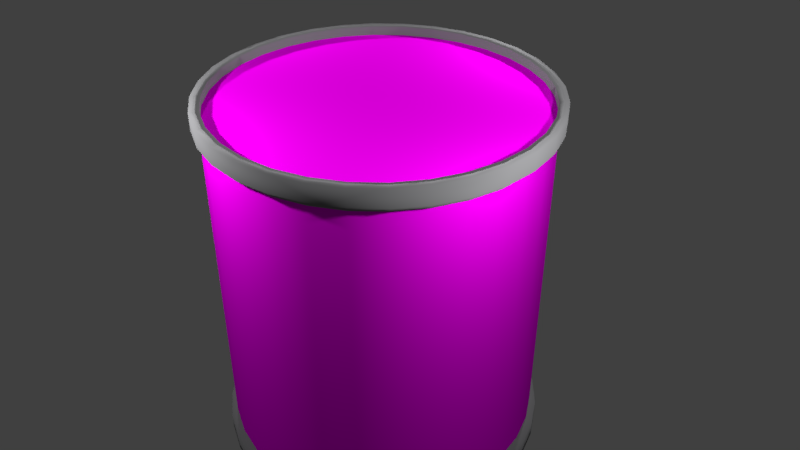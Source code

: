 # Source: CAN.blend  (saved by Blender 3.6.13; exported with 4.5.12 LTS)
import bpy
from mathutils import Matrix  # noqa: F401  (used for matrix-valued properties, if any)

bpy.ops.wm.read_factory_settings(use_empty=True)
scene = bpy.context.scene
scene.name = 'Scene'

# ---- collections
col_collection_1 = bpy.data.collections.new('Collection 1'); scene.collection.children.link(col_collection_1)

# ---- images (referenced by path relative to the original .blend; pixels are not part of the script)
import os
ASSET_DIR = os.environ.get("B2B_ASSET_DIR", "")  # directory of the original .blend (textures are referenced by path, not embedded)
HERE = os.path.dirname(os.path.abspath(__file__))  # packed textures are extracted next to this script under _unpacked/

def load_image(name, relpath, width, height, colorspace="sRGB"):
    """Load a texture the original file referenced (path relative to the .blend, or extracted next to this script)."""
    p = next((c for c in (os.path.join(HERE, relpath), os.path.join(ASSET_DIR, relpath)) if relpath and os.path.exists(c)), "")
    if p:
        img = bpy.data.images.load(p, check_existing=True)
        img.name = name
    else:  # same state as the original file: an image datablock whose file is absent (Cycles renders it pink)
        img = bpy.data.images.new(name, width, height)
        img.source = "FILE"
        img.filepath = "//" + (relpath or name)
    img.colorspace_settings.name = colorspace
    return img
img_top_tin_cap_png_001 = load_image('Top Tin Cap.png.001', 'Top Tin Cap.png', 1024, 1024, 'sRGB')
img_label_metalic_jpg_001 = load_image('Label metalic.jpg.001', 'Label metalic.jpg', 1024, 1024, 'sRGB')
img_below_can_jpg_001 = load_image('Below can.jpg.001', 'Below can.jpg', 1024, 1024, 'sRGB')

# ---- materials (node trees are filled in below, after node groups)
mat_atas = bpy.data.materials.new('atas')
mat_atas.alpha_threshold = 0.0
mat_atas.diffuse_color = (0.64, 0.64, 0.64, 1.0)
mat_atas.specular_color = (0.5, 0.5, 0.5)
mat_atas.roughness = 0.5
mat_atas.specular_intensity = 1.0
mat_material = bpy.data.materials.new('Material')
mat_material.alpha_threshold = 0.0
mat_material.roughness = 0.5
mat_material_001 = bpy.data.materials.new('Material.001')
mat_material_001.alpha_threshold = 0.0
mat_material_001.diffuse_color = (0.2774, 0.2774, 0.2774, 1.0)
mat_material_001.roughness = 0.9357
mat_material_001.metallic = 0.9071
mat_bwh = bpy.data.materials.new('bwh')
mat_bwh.alpha_threshold = 0.0
mat_bwh.diffuse_color = (0.64, 0.64, 0.64, 1.0)
mat_bwh.specular_color = (0.5, 0.5, 0.5)
mat_bwh.roughness = 0.5
mat_bwh.specular_intensity = 1.0

# ---- material node trees
mat_atas.use_nodes = True; mat_atas.node_tree.nodes.clear()
_N = mat_atas.node_tree.nodes; _L = mat_atas.node_tree.links
n0 = _N.new('ShaderNodeOutputMaterial'); n0.name = 'Material Output'; n0.location = (300, 300)
n1 = _N.new('ShaderNodeBsdfDiffuse'); n1.name = 'Diffuse BSDF'; n1.location = (10, 300)
n2 = _N.new('ShaderNodeTexImage'); n2.name = 'Image Texture'; n2.location = (-180, 300)
n2.width = 140
n2.image = img_top_tin_cap_png_001
_L.new(n1.outputs[0], n0.inputs[0])
_L.new(n2.outputs[0], n1.inputs[0])
n0.is_active_output = True
mat_material.use_nodes = True; mat_material.node_tree.nodes.clear()
_N = mat_material.node_tree.nodes; _L = mat_material.node_tree.links
n0 = _N.new('ShaderNodeOutputMaterial'); n0.name = 'Material Output'; n0.location = (300, 300)
n1 = _N.new('ShaderNodeBsdfDiffuse'); n1.name = 'Diffuse BSDF'; n1.location = (10, 300)
n2 = _N.new('ShaderNodeTexImage'); n2.name = 'Image Texture'; n2.location = (-180, 300)
n2.width = 140
n2.image = img_label_metalic_jpg_001
_L.new(n1.outputs[0], n0.inputs[0])
_L.new(n2.outputs[0], n1.inputs[0])
n0.is_active_output = True
mat_material_001.use_nodes = True; mat_material_001.node_tree.nodes.clear()
_N = mat_material_001.node_tree.nodes; _L = mat_material_001.node_tree.links
n0 = _N.new('ShaderNodeOutputMaterial'); n0.name = 'Material Output'; n0.location = (300, 300)
n1 = _N.new('ShaderNodeBsdfDiffuse'); n1.name = 'Diffuse BSDF'; n1.location = (10, 300)
n1.inputs[0].default_value = (0.2355, 0.2351, 0.2429, 1.0)
n1.inputs[1].default_value = 0.875
_L.new(n1.outputs[0], n0.inputs[0])
n0.is_active_output = True
mat_bwh.use_nodes = True; mat_bwh.node_tree.nodes.clear()
_N = mat_bwh.node_tree.nodes; _L = mat_bwh.node_tree.links
n0 = _N.new('ShaderNodeOutputMaterial'); n0.name = 'Material Output'; n0.location = (300, 300)
n1 = _N.new('ShaderNodeBsdfDiffuse'); n1.name = 'Diffuse BSDF'; n1.location = (10, 300)
n2 = _N.new('ShaderNodeTexImage'); n2.name = 'Image Texture'; n2.location = (-180, 300)
n2.width = 140
n2.image = img_below_can_jpg_001
_L.new(n1.outputs[0], n0.inputs[0])
_L.new(n2.outputs[0], n1.inputs[0])
n0.is_active_output = True

# ---- world
world_world = bpy.data.worlds.new('World'); scene.world = world_world
world_world.color = (0.05088, 0.05088, 0.05088)
world_world.use_sun_shadow = False
world_world.sun_shadow_jitter_overblur = 0.0
world_world.cycles.sampling_method = 'MANUAL'

# ---- cameras
cam_camera = bpy.data.cameras.new('Camera')
cam_camera.clip_end = 100.0
cam_camera.lens = 35.0
cam_camera.sensor_width = 32.0
cam_camera.sensor_height = 18.0
cam_camera.ortho_scale = 7.314
cam_camera.dof.focus_distance = 0.0

# ---- lights
light_lamp = bpy.data.lights.new('Lamp', 'POINT')
light_lamp.transmission_factor = 0.0
light_lamp.cutoff_distance = 30.0
light_lamp.energy = 350.0
light_lamp.shadow_buffer_clip_start = 1.001
light_lamp.shadow_soft_size = 0.1
light_lamp.shadow_maximum_resolution = 0.006
light_lamp.use_absolute_resolution = True
light_lamp_001 = bpy.data.lights.new('Lamp.001', 'POINT')
light_lamp_001.transmission_factor = 0.0
light_lamp_001.cutoff_distance = 30.0
light_lamp_001.energy = 350.0
light_lamp_001.shadow_buffer_clip_start = 1.001
light_lamp_001.shadow_soft_size = 0.1
light_lamp_001.shadow_maximum_resolution = 0.006
light_lamp_001.use_absolute_resolution = True
light_lamp_002 = bpy.data.lights.new('Lamp.002', 'POINT')
light_lamp_002.transmission_factor = 0.0
light_lamp_002.cutoff_distance = 30.0
light_lamp_002.energy = 350.0
light_lamp_002.shadow_buffer_clip_start = 1.001
light_lamp_002.shadow_soft_size = 0.1
light_lamp_002.shadow_maximum_resolution = 0.006
light_lamp_002.use_absolute_resolution = True
light_lamp_003 = bpy.data.lights.new('Lamp.003', 'POINT')
light_lamp_003.transmission_factor = 0.0
light_lamp_003.cutoff_distance = 30.0
light_lamp_003.energy = 350.0
light_lamp_003.shadow_buffer_clip_start = 1.001
light_lamp_003.shadow_soft_size = 0.1
light_lamp_003.shadow_maximum_resolution = 0.006
light_lamp_003.use_absolute_resolution = True

# ---- meshes
me_cylinder_003 = bpy.data.meshes.new('Cylinder.003')
me_cylinder_003.from_pydata([(-2.051, 2.157, -0.8495), (-1.846, 2.157, -1.233), (0.433, 2.157, -2.177), (-2.384e-07, 2.157, -2.22), (-0.433, 2.157, -2.177), (-0.8494, 2.157, -2.051), (-1.233, 2.157, -1.846), (-1.57, 2.157, -1.57), (-2.177, 2.157, -0.433), (-2.22, 2.157, -2e-06), (-2.177, 2.157, 0.433), (-2.051, 2.157, 0.8494), (-1.846, 2.157, 1.233), (-1.57, 2.157, 1.57), (-1.233, 2.157, 1.846), (-0.8494, 2.157, 2.051), (-0.433, 2.157, 2.177), (-1.192e-06, 2.157, 2.22), (0.433, 2.157, 2.177), (0.8494, 2.157, 2.051), (1.233, 2.157, 1.846), (1.57, 2.157, 1.57), (1.846, 2.157, 1.233), (2.051, 2.157, 0.8494), (2.177, 2.157, 0.433), (2.22, 2.157, 8.527e-14), (2.177, 2.157, -0.433), (2.051, 2.157, -0.8494), (1.846, 2.157, -1.233), (1.57, 2.157, -1.57), (1.233, 2.157, -1.846), (0.8494, 2.157, -2.051)], [], [(2, 3, 4, 5, 6, 7, 1, 0, 8, 9, 10, 11, 12, 13, 14, 15, 16, 17, 18, 19, 20, 21, 22, 23, 24, 25, 26, 27, 28, 29, 30, 31)])
me_cylinder_003.polygons.foreach_set('use_smooth', [True] * 1)
_k = set([(0, 1), (0, 8), (1, 7), (2, 3), (2, 31), (3, 4), (4, 5), (5, 6), (6, 7), (8, 9), (9, 10), (10, 11), (11, 12), (12, 13), (13, 14), (14, 15), (15, 16), (16, 17), (17, 18), (18, 19), (19, 20), (20, 21), (21, 22), (22, 23), (23, 24), (24, 25), (25, 26), (26, 27), (27, 28), (28, 29), (29, 30), (30, 31)])
me_cylinder_003.attributes.new('sharp_edge', 'BOOLEAN', 'EDGE').data.foreach_set('value', [ (min(e.vertices), max(e.vertices)) in _k for e in me_cylinder_003.edges])
_uv = me_cylinder_003.uv_layers.new(name='UVMap')
_uv.uv.foreach_set('vector', [0.04131, 0.5882, 0.03014, 0.4975, 0.03689, 0.4064, 0.06129, 0.3183, 0.1024, 0.2367, 0.1587, 0.1647, 0.2279, 0.105, 0.3075, 0.06, 0.3943, 0.03135, 0.485, 0.02019, 0.5762, 0.02693, 0.6643, 0.05132, 0.7459, 0.09242, 0.818, 0.1486, 0.8777, 0.2179, 0.9228, 0.2974, 0.9514, 0.3841, 0.9626, 0.4748, 0.9558, 0.5659, 0.9314, 0.654, 0.8903, 0.7356, 0.8341, 0.8076, 0.7648, 0.8673, 0.6853, 0.9123, 0.5984, 0.941, 0.5077, 0.9521, 0.4165, 0.9454, 0.3284, 0.921, 0.2468, 0.8799, 0.1747, 0.8237, 0.115, 0.7545, 0.06997, 0.675])
me_cylinder_003.materials.append(mat_atas)
me_cylinder_003.use_remesh_preserve_volume = False
me_cylinder_003.use_remesh_preserve_attributes = False
me_cylinder_003.use_mirror_vertex_groups = False
me_cylinder_003.update()
me_cylinder_003.normals_split_custom_set([tuple(v) for v in zip(*[iter([-2.035e-09, 1.0, 2.442e-07, -2.035e-09, 1.0, 2.442e-07, -2.035e-09, 1.0, 2.442e-07, -2.035e-09, 1.0, 2.442e-07, -2.035e-09, 1.0, 2.442e-07, -2.035e-09, 1.0, 2.442e-07, -2.035e-09, 1.0, 2.442e-07, -2.035e-09, 1.0, 2.442e-07, -2.035e-09, 1.0, 2.442e-07, -2.035e-09, 1.0, 2.442e-07, -2.035e-09, 1.0, 2.442e-07, -2.035e-09, 1.0, 2.442e-07, -2.035e-09, 1.0, 2.442e-07, -2.035e-09, 1.0, 2.442e-07, -2.035e-09, 1.0, 2.442e-07, -2.035e-09, 1.0, 2.442e-07, -2.035e-09, 1.0, 2.442e-07, -2.035e-09, 1.0, 2.442e-07, -2.035e-09, 1.0, 2.442e-07, -2.035e-09, 1.0, 2.442e-07, -2.035e-09, 1.0, 2.442e-07, -2.035e-09, 1.0, 2.442e-07, -2.035e-09, 1.0, 2.442e-07, -2.035e-09, 1.0, 2.442e-07, -2.035e-09, 1.0, 2.442e-07, -2.035e-09, 1.0, 2.442e-07, -2.035e-09, 1.0, 2.442e-07, -2.035e-09, 1.0, 2.442e-07, -2.035e-09, 1.0, 2.442e-07, -2.035e-09, 1.0, 2.442e-07, -2.035e-09, 1.0, 2.442e-07, -2.035e-09, 1.0, 2.442e-07])] * 3)])
me_cylinder_001 = bpy.data.meshes.new('Cylinder.001')
me_cylinder_001.from_pydata([(0.0, 0.05313, -2.258), (0.0, 2.089, -2.258), (0.4405, 2.089, -2.214), (0.4405, 0.05313, -2.214), (0.864, 2.089, -2.086), (0.864, 0.05313, -2.086), (1.254, 2.089, -1.877), (1.254, 0.05313, -1.877), (1.597, 2.089, -1.597), (1.597, 0.05313, -1.597), (1.877, 2.089, -1.254), (1.877, 0.05313, -1.254), (2.086, 2.089, -0.864), (2.086, 0.05313, -0.864), (2.214, 2.089, -0.4405), (2.214, 0.05313, -0.4405), (2.258, 2.089, 0.0), (2.258, 0.05313, 0.0), (2.214, 2.089, 0.4405), (2.214, 0.05313, 0.4405), (2.086, 2.089, 0.864), (2.086, 0.05313, 0.864), (1.877, 2.089, 1.254), (1.877, 0.05313, 1.254), (1.597, 2.089, 1.597), (1.597, 0.05313, 1.597), (1.254, 2.089, 1.877), (1.254, 0.05313, 1.877), (0.864, 2.089, 2.086), (0.864, 0.05313, 2.086), (0.4405, 2.089, 2.214), (0.4405, 0.05313, 2.214), (-1e-06, 2.089, 2.258), (-1e-06, 0.05313, 2.258), (-0.4405, 2.089, 2.214), (-0.4405, 0.05313, 2.214), (-0.864, 2.089, 2.086), (-0.864, 0.05313, 2.086), (-1.254, 2.089, 1.877), (-1.254, 0.05313, 1.877), (-1.597, 2.089, 1.597), (-1.597, 0.05313, 1.597), (-1.877, 2.089, 1.254), (-1.877, 0.05313, 1.254), (-2.086, 2.089, 0.864), (-2.086, 0.05313, 0.864), (-2.214, 2.089, 0.4405), (-2.214, 0.05313, 0.4405), (-2.258, 2.089, -2e-06), (-2.258, 0.05313, -2e-06), (-2.214, 2.089, -0.4405), (-2.214, 0.05313, -0.4405), (-2.086, 2.089, -0.864), (-2.086, 0.05313, -0.864), (-1.877, 2.089, -1.254), (-1.877, 0.05313, -1.254), (-1.597, 2.089, -1.597), (-1.597, 0.05313, -1.597), (-1.254, 2.089, -1.877), (-1.254, 0.05313, -1.877), (-0.864, 2.089, -2.086), (-0.864, 0.05313, -2.086), (-0.4405, 2.089, -2.214), (-0.4405, 0.05313, -2.214)], [], [(0, 1, 2, 3), (3, 2, 4, 5), (5, 4, 6, 7), (7, 6, 8, 9), (9, 8, 10, 11), (11, 10, 12, 13), (13, 12, 14, 15), (15, 14, 16, 17), (17, 16, 18, 19), (19, 18, 20, 21), (21, 20, 22, 23), (23, 22, 24, 25), (25, 24, 26, 27), (27, 26, 28, 29), (29, 28, 30, 31), (31, 30, 32, 33), (33, 32, 34, 35), (35, 34, 36, 37), (37, 36, 38, 39), (39, 38, 40, 41), (41, 40, 42, 43), (43, 42, 44, 45), (45, 44, 46, 47), (47, 46, 48, 49), (49, 48, 50, 51), (51, 50, 52, 53), (53, 52, 54, 55), (55, 54, 56, 57), (57, 56, 58, 59), (59, 58, 60, 61), (61, 60, 62, 63), (63, 62, 1, 0)])
me_cylinder_001.polygons.foreach_set('use_smooth', [True] * 32)
_uv = me_cylinder_001.uv_layers.new(name='UVMap')
_uv.uv.foreach_set('vector', [0.875, 0.006744, 0.8674, 0.9888, 0.8347, 0.9872, 0.84, 0.004724, 0.84, 0.004724, 0.8347, 0.9872, 0.8046, 0.9882, 0.8098, 0.004381, 0.8098, 0.004381, 0.8046, 0.9882, 0.777, 0.9934, 0.7827, 0.003909, 0.7827, 0.003909, 0.777, 0.9934, 0.7437, 0.9907, 0.7455, 0.00693, 0.7455, 0.00693, 0.7437, 0.9907, 0.7108, 0.988, 0.7178, 0.003872, 0.7178, 0.003872, 0.7108, 0.988, 0.6782, 0.9929, 0.6881, 0.00116, 0.6881, 0.00116, 0.6782, 0.9929, 0.6459, 0.9931, 0.6564, 0.01056, 0.6564, 0.01056, 0.6459, 0.9931, 0.6138, 0.9897, 0.6275, 0.006624, 0.6275, 0.006624, 0.6138, 0.9897, 0.5859, 0.99, 0.595, 0.006361, 0.595, 0.006361, 0.5859, 0.99, 0.5561, 0.9948, 0.562, 0.005398, 0.562, 0.005398, 0.5561, 0.9948, 0.5296, 0.9925, 0.5337, -0.000809, 0.5337, -0.000809, 0.5296, 0.9925, 0.4967, 0.9954, 0.5019, 0.004216, 0.5019, 0.004216, 0.4967, 0.9954, 0.4678, 0.996, 0.4668, 0.004803, 0.4668, 0.004803, 0.4678, 0.996, 0.4373, 0.994, 0.4301, 0.000923, 0.4301, 0.000923, 0.4373, 0.994, 0.4075, 0.9973, 0.397, 0.000225, 0.397, 0.000225, 0.4075, 0.9973, 0.3777, 0.9934, 0.3657, -0.000533, 0.3657, -0.000533, 0.3777, 0.9934, 0.3457, 0.9951, 0.3349, 0.005812, 0.3349, 0.005812, 0.3457, 0.9951, 0.3161, 0.9929, 0.3044, 0.005008, 0.3044, 0.005008, 0.3161, 0.9929, 0.2873, 0.9914, 0.2679, 0.006602, 0.2679, 0.006602, 0.2873, 0.9914, 0.2573, 0.9952, 0.2383, -0.001158, 0.2383, -0.001158, 0.2573, 0.9952, 0.2279, 0.9963, 0.2139, 0.001839, 0.2139, 0.001839, 0.2279, 0.9963, 0.2006, 0.9938, 0.1882, -0.001447, 0.1882, -0.001447, 0.2006, 0.9938, 0.1647, 0.9932, 0.1546, 0.003883, 0.1546, 0.003883, 0.1647, 0.9932, 0.134, 0.9901, 0.1244, 0.006258, 0.1244, 0.006258, 0.134, 0.9901, 0.1003, 0.9916, 0.08782, 0.01016, 0.08782, 0.01016, 0.1003, 0.9916, 0.06668, 0.9969, 0.05786, 0.009597, 0.05786, 0.009597, 0.06668, 0.9969, 0.03325, 0.9884, 0.02632, 0.004028, 0.02632, 0.004028, 0.03325, 0.9884, -0.00038, 0.994, -0.001119, 0.003724, 1.003, 0.009036, 1.001, 0.994, 0.9674, 0.9934, 0.968, 0.0032, 0.968, 0.0032, 0.9674, 0.9934, 0.9338, 0.9866, 0.9381, 0.007786, 0.9381, 0.007786, 0.9338, 0.9866, 0.9004, 0.9912, 0.9099, 0.007067, 0.9099, 0.007067, 0.9004, 0.9912, 0.8674, 0.9888, 0.875, 0.006744])
me_cylinder_001.materials.append(mat_material)
me_cylinder_001.use_remesh_preserve_volume = False
me_cylinder_001.use_remesh_preserve_attributes = False
me_cylinder_001.use_mirror_vertex_groups = False
me_cylinder_001.update()
me_cylinder_001.normals_split_custom_set([tuple(v) for v in zip(*[iter([8.77e-07, 0.0, -1.0, 8.77e-07, 0.0, -1.0, 0.1951, 0.0, -0.9808, 0.1951, 0.0, -0.9808, 0.1951, 0.0, -0.9808, 0.1951, 0.0, -0.9808, 0.3827, 0.0, -0.9239, 0.3827, 0.0, -0.9239, 0.3827, 0.0, -0.9239, 0.3827, 0.0, -0.9239, 0.5556, 0.0, -0.8315, 0.5556, 0.0, -0.8315, 0.5556, 0.0, -0.8315, 0.5556, 0.0, -0.8315, 0.7071, 0.0, -0.7071, 0.7071, 0.0, -0.7071, 0.7071, 0.0, -0.7071, 0.7071, 0.0, -0.7071, 0.8315, 0.0, -0.5556, 0.8315, 0.0, -0.5556, 0.8315, 0.0, -0.5556, 0.8315, 0.0, -0.5556, 0.9239, 0.0, -0.3827, 0.9239, 0.0, -0.3827, 0.9239, 0.0, -0.3827, 0.9239, 0.0, -0.3827, 0.9808, 0.0, -0.1951, 0.9808, 0.0, -0.1951, 0.9808, 0.0, -0.1951, 0.9808, 0.0, -0.1951, 1.0, 0.0, 1.096e-07, 1.0, 0.0, 1.096e-07, 1.0, 0.0, 1.096e-07, 1.0, 0.0, 1.096e-07, 0.9808, 0.0, 0.1951, 0.9808, 0.0, 0.1951, 0.9808, 0.0, 0.1951, 0.9808, 0.0, 0.1951, 0.9239, 0.0, 0.3827, 0.9239, 0.0, 0.3827, 0.9239, 0.0, 0.3827, 0.9239, 0.0, 0.3827, 0.8315, 0.0, 0.5556, 0.8315, 0.0, 0.5556, 0.8315, 0.0, 0.5556, 0.8315, 0.0, 0.5556, 0.7071, 0.0, 0.7071, 0.7071, 0.0, 0.7071, 0.7071, 0.0, 0.7071, 0.7071, 0.0, 0.7071, 0.5556, 0.0, 0.8315, 0.5556, 0.0, 0.8315, 0.5556, 0.0, 0.8315, 0.5556, 0.0, 0.8315, 0.3827, 0.0, 0.9239, 0.3827, 0.0, 0.9239, 0.3827, 0.0, 0.9239, 0.3827, 0.0, 0.9239, 0.1951, 0.0, 0.9808, 0.1951, 0.0, 0.9808, 0.1951, 0.0, 0.9808, 0.1951, 0.0, 0.9808, -1.096e-07, 0.0, 1.0, -1.096e-07, 0.0, 1.0, -1.096e-07, 0.0, 1.0, -1.096e-07, 0.0, 1.0, -0.1951, 0.0, 0.9808, -0.1951, 0.0, 0.9808, -0.1951, 0.0, 0.9808, -0.1951, 0.0, 0.9808, -0.3827, 0.0, 0.9239, -0.3827, 0.0, 0.9239, -0.3827, 0.0, 0.9239, -0.3827, 0.0, 0.9239, -0.5556, 0.0, 0.8315, -0.5556, 0.0, 0.8315, -0.5556, 0.0, 0.8315, -0.5556, 0.0, 0.8315, -0.7071, 0.0, 0.7071, -0.7071, 0.0, 0.7071, -0.7071, 0.0, 0.7071, -0.7071, 0.0, 0.7071, -0.8315, 0.0, 0.5556, -0.8315, 0.0, 0.5556, -0.8315, 0.0, 0.5556, -0.8315, 0.0, 0.5556, -0.9239, 0.0, 0.3827, -0.9239, 0.0, 0.3827, -0.9239, 0.0, 0.3827, -0.9239, 0.0, 0.3827, -0.9808, 0.0, 0.1951, -0.9808, 0.0, 0.1951, -0.9808, 0.0, 0.1951, -0.9808, 0.0, 0.1951, -1.0, 0.0, -1.339e-06, -1.0, 0.0, -1.339e-06, -1.0, 0.0, -1.339e-06, -1.0, 0.0, -1.339e-06, -0.9808, 0.0, -0.1951, -0.9808, 0.0, -0.1951, -0.9808, 0.0, -0.1951, -0.9808, 0.0, -0.1951, -0.9239, 0.0, -0.3827, -0.9239, 0.0, -0.3827, -0.9239, 0.0, -0.3827, -0.9239, 0.0, -0.3827, -0.8315, 0.0, -0.5556, -0.8315, 0.0, -0.5556, -0.8315, 0.0, -0.5556, -0.8315, 0.0, -0.5556, -0.7071, 0.0, -0.7071, -0.7071, 0.0, -0.7071, -0.7071, 0.0, -0.7071, -0.7071, 0.0, -0.7071, -0.5556, 0.0, -0.8315, -0.5556, 0.0, -0.8315, -0.5556, 0.0, -0.8315, -0.5556, 0.0, -0.8315, -0.3827, 0.0, -0.9239, -0.3827, 0.0, -0.9239, -0.3827, 0.0, -0.9239, -0.3827, 0.0, -0.9239, -0.1951, 0.0, -0.9808, -0.1951, 0.0, -0.9808, -0.1951, 0.0, -0.9808, -0.1951, 0.0, -0.9808, 8.77e-07, 0.0, -1.0, 8.77e-07, 0.0, -1.0])] * 3)])
me_cylinder = bpy.data.meshes.new('Cylinder')
me_cylinder.from_pydata([(-0.4586, 2.131, 2.306), (-0.8996, 2.131, 2.172), (-0.864, 2.089, 2.086), (-0.4405, 2.089, 2.214), (0.4586, 2.131, -2.306), (0.8996, 2.131, -2.172), (0.864, 2.089, -2.086), (0.4405, 2.089, -2.214), (-0.4586, 0.01119, 2.306), (-1e-06, 0.01119, 2.351), (-1e-06, 0.05313, 2.258), (-0.4405, 0.05313, 2.214), (-2.351, 2.131, -2e-06), (-2.306, 2.131, -0.4586), (-2.214, 2.089, -0.4405), (-2.258, 2.089, -2e-06), (2.351, 2.131, 0.0), (2.306, 2.131, 0.4586), (2.214, 2.089, 0.4405), (2.258, 2.089, 0.0), (0.4586, 0.01119, 2.306), (0.8996, 0.01119, 2.172), (0.864, 0.05313, 2.086), (0.4405, 0.05313, 2.214), (-0.4586, 2.131, -2.306), (0.0, 2.131, -2.351), (0.0, 2.089, -2.258), (-0.4405, 2.089, -2.214), (0.4586, 2.131, 2.306), (-1e-06, 2.131, 2.351), (-1e-06, 2.089, 2.258), (0.4405, 2.089, 2.214), (-2.172, 2.131, 0.8996), (-2.306, 2.131, 0.4586), (-2.214, 2.089, 0.4405), (-2.086, 2.089, 0.864), (2.172, 2.131, -0.8996), (2.306, 2.131, -0.4586), (2.214, 2.089, -0.4405), (2.086, 2.089, -0.864), (-1.955, 0.01119, 1.306), (-1.662, 0.01119, 1.662), (-1.597, 0.05313, 1.597), (-1.877, 0.05313, 1.254), (-1.306, 0.01119, 1.955), (-0.8996, 0.01119, 2.172), (-0.864, 0.05313, 2.086), (-1.254, 0.05313, 1.877), (-2.306, 0.01119, -0.4586), (-2.351, 0.01119, -2e-06), (-2.258, 0.05313, -2e-06), (-2.214, 0.05313, -0.4405), (-2.306, 0.01119, 0.4586), (-2.172, 0.01119, 0.8996), (-2.086, 0.05313, 0.864), (-2.214, 0.05313, 0.4405), (1.662, 0.01119, -1.662), (1.306, 0.01119, -1.955), (1.254, 0.05313, -1.877), (1.597, 0.05313, -1.597), (0.8996, 0.01119, -2.172), (0.4586, 0.01119, -2.306), (0.4405, 0.05313, -2.214), (0.864, 0.05313, -2.086), (-1.306, 2.131, -1.955), (-0.8996, 2.131, -2.172), (-0.864, 2.089, -2.086), (-1.254, 2.089, -1.877), (1.306, 2.131, 1.955), (0.8996, 2.131, 2.172), (0.864, 2.089, 2.086), (1.254, 2.089, 1.877), (-1.306, 0.01119, -1.955), (-1.662, 0.01119, -1.662), (-1.597, 0.05313, -1.597), (-1.254, 0.05313, -1.877), (-1.662, 2.131, 1.662), (-1.955, 2.131, 1.306), (-1.877, 2.089, 1.254), (-1.597, 2.089, 1.597), (1.662, 2.131, -1.662), (1.955, 2.131, -1.306), (1.877, 2.089, -1.254), (1.597, 2.089, -1.597), (-1.955, 0.01119, -1.306), (-2.172, 0.01119, -0.8996), (-2.086, 0.05313, -0.864), (-1.877, 0.05313, -1.254), (2.351, 0.01119, 0.0), (2.306, 0.01119, -0.4586), (2.214, 0.05313, -0.4405), (2.258, 0.05313, 0.0), (-1.955, 2.131, -1.306), (-1.662, 2.131, -1.662), (-1.597, 2.089, -1.597), (-1.877, 2.089, -1.254), (1.955, 2.131, 1.306), (1.662, 2.131, 1.662), (1.597, 2.089, 1.597), (1.877, 2.089, 1.254), (2.172, 0.01119, -0.8996), (1.955, 0.01119, -1.306), (1.877, 0.05313, -1.254), (2.086, 0.05313, -0.864), (-1.306, 2.131, 1.955), (-1.254, 2.089, 1.877), (1.306, 2.131, -1.955), (1.254, 2.089, -1.877), (-0.4586, 0.01119, -2.306), (-0.8996, 0.01119, -2.172), (-0.864, 0.05313, -2.086), (-0.4405, 0.05313, -2.214), (-0.4586, 2.237, -2.306), (0.0, 2.237, -2.351), (1.662, 0.01119, 1.662), (1.955, 0.01119, 1.306), (1.877, 0.05313, 1.254), (1.597, 0.05313, 1.597), (2.172, 0.01119, 0.8996), (2.306, 0.01119, 0.4586), (2.214, 0.05313, 0.4405), (2.086, 0.05313, 0.864), (0.0, -0.09478, -2.351), (0.4586, -0.09478, -2.306), (0.433, -0.09478, -2.177), (0.0, -0.09478, -2.22), (2.306, 2.237, 0.4586), (2.351, 2.237, 0.0), (2.22, 2.237, 0.0), (2.177, 2.237, 0.433), (-1.662, 2.237, -1.662), (-1.306, 2.237, -1.955), (-2.172, 2.131, -0.8996), (-2.306, 2.237, -0.4586), (-2.172, 2.237, -0.8996), (-1.662, 2.237, 1.662), (-1.955, 2.237, 1.306), (-1.955, 2.237, -1.306), (-0.4586, 2.237, 2.306), (-0.8996, 2.237, 2.172), (-2.306, 2.237, 0.4586), (-2.351, 2.237, -2e-06), (1.662, 2.237, 1.662), (1.306, 2.237, 1.955), (-1.306, 2.237, 1.955), (2.172, 2.131, 0.8996), (2.172, 2.237, 0.8996), (0.4586, 2.237, 2.306), (-1e-06, 2.237, 2.351), (1.955, 2.237, 1.306), (0.4586, 2.237, -2.306), (0.8996, 2.237, -2.172), (2.306, 2.237, -0.4586), (1.662, 2.237, -1.662), (1.955, 2.237, -1.306), (1.306, 2.237, -1.955), (-0.8996, 2.237, -2.172), (-2.172, 2.237, 0.8996), (0.8996, 2.237, 2.172), (2.172, 2.237, -0.8996), (-1.846, 2.237, -1.233), (-2.051, 2.237, -0.8495), (-2.051, 2.157, -0.8495), (-1.846, 2.157, -1.233), (-1.57, 2.237, -1.57), (-0.8494, 2.237, 2.051), (-1.233, 2.237, 1.846), (2.051, 2.237, 0.8494), (1.57, 2.237, 1.57), (1.233, 2.237, 1.846), (1.233, 2.237, -1.846), (1.57, 2.237, -1.57), (-0.433, 2.237, -2.177), (0.0, 2.237, -2.22), (-2.051, 2.237, 0.8494), (-2.177, 2.237, 0.433), (0.8494, 2.237, 2.051), (-1e-06, 2.237, 2.22), (-0.433, 2.237, 2.177), (2.177, 2.237, -0.433), (1.846, 2.237, 1.233), (0.8494, 2.237, -2.051), (-1.57, 2.237, 1.57), (-1.846, 2.237, 1.233), (-0.8494, 2.237, -2.051), (2.051, 2.237, -0.8494), (-2.22, 2.237, -2e-06), (-2.177, 2.237, -0.433), (0.433, 2.237, 2.177), (0.433, 2.237, -2.177), (-1.233, 2.237, -1.846), (1.846, 2.237, -1.233), (0.433, 2.157, -2.177), (0.0, 2.157, -2.22), (-0.433, 2.157, -2.177), (-0.8494, 2.157, -2.051), (-1.233, 2.157, -1.846), (-1.57, 2.157, -1.57), (-2.177, 2.157, -0.433), (-2.22, 2.157, -2e-06), (-2.177, 2.157, 0.433), (-2.051, 2.157, 0.8494), (-1.846, 2.157, 1.233), (-1.57, 2.157, 1.57), (-1.233, 2.157, 1.846), (-0.8494, 2.157, 2.051), (-0.433, 2.157, 2.177), (-1e-06, 2.157, 2.22), (0.433, 2.157, 2.177), (0.8494, 2.157, 2.051), (1.233, 2.157, 1.846), (1.57, 2.157, 1.57), (1.846, 2.157, 1.233), (2.051, 2.157, 0.8494), (2.177, 2.157, 0.433), (2.22, 2.157, 0.0), (2.177, 2.157, -0.433), (2.051, 2.157, -0.8494), (1.846, 2.157, -1.233), (1.57, 2.157, -1.57), (1.233, 2.157, -1.846), (0.8494, 2.157, -2.051), (-0.4586, -0.09478, -2.306), (0.0, 0.01119, -2.351), (-0.8996, -0.09478, -2.172), (-1.306, -0.09478, -1.955), (-1.662, -0.09478, -1.662), (-1.955, -0.09478, -1.306), (-2.172, -0.09478, -0.8996), (-2.306, -0.09478, -0.4586), (-2.351, -0.09478, -2e-06), (-2.306, -0.09478, 0.4586), (-2.172, -0.09478, 0.8996), (-1.955, -0.09478, 1.306), (-1.662, -0.09478, 1.662), (-1.306, -0.09478, 1.955), (-0.8996, -0.09478, 2.172), (-0.4586, -0.09478, 2.306), (-1e-06, -0.09478, 2.351), (0.4586, -0.09478, 2.306), (0.8996, -0.09478, 2.172), (1.306, -0.09478, 1.955), (1.306, 0.01119, 1.955), (1.662, -0.09478, 1.662), (1.955, -0.09478, 1.306), (2.172, -0.09478, 0.8996), (2.306, -0.09478, 0.4586), (2.351, -0.09478, 0.0), (2.306, -0.09478, -0.4586), (2.172, -0.09478, -0.8996), (1.955, -0.09478, -1.306), (1.662, -0.09478, -1.662), (1.306, -0.09478, -1.955), (0.8996, -0.09478, -2.172), (1.254, 0.05313, 1.877), (2.086, 2.089, 0.864), (-2.086, 2.089, -0.864), (0.0, 0.05313, -2.258), (-0.433, -0.09478, -2.177), (-0.8494, -0.09478, -2.051), (-1.569, -0.09478, -1.569), (-1.846, -0.09478, -1.233), (-2.177, -0.09478, -0.433), (-2.22, -0.09478, -2e-06), (-1.569, -0.09478, 1.569), (-1.233, -0.09478, 1.846), (-2.051, -0.09478, -0.8494), (-0.433, -0.09478, 2.177), (-1e-06, -0.09478, 2.22), (-2.177, -0.09478, 0.433), (-2.051, -0.09478, 0.8494), (1.569, -0.09478, 1.569), (1.846, -0.09478, 1.233), (-0.8494, -0.09478, 2.051), (2.177, -0.09478, 0.433), (2.22, -0.09478, 0.0), (0.433, -0.09478, 2.177), (0.8494, -0.09478, 2.051), (2.051, -0.09478, 0.8494), (2.177, -0.09478, -0.433), (2.051, -0.09478, -0.8494), (1.569, -0.09478, -1.569), (1.233, -0.09478, -1.846), (0.8494, -0.09478, -2.051), (-1.233, -0.09478, -1.846), (-1.846, -0.09478, 1.233), (1.233, -0.09478, 1.846), (1.846, -0.09478, -1.233)], [], [(0, 1, 2, 3), (4, 5, 6, 7), (8, 9, 10, 11), (12, 13, 14, 15), (16, 17, 18, 19), (20, 21, 22, 23), (24, 25, 26, 27), (28, 29, 30, 31), (25, 4, 7, 26), (32, 33, 34, 35), (36, 37, 38, 39), (40, 41, 42, 43), (44, 45, 46, 47), (48, 49, 50, 51), (52, 53, 54, 55), (56, 57, 58, 59), (60, 61, 62, 63), (64, 65, 66, 67), (68, 69, 70, 71), (72, 73, 74, 75), (76, 77, 78, 79), (80, 81, 82, 83), (84, 85, 86, 87), (88, 89, 90, 91), (92, 93, 94, 95), (96, 97, 98, 99), (100, 101, 102, 103), (1, 104, 105, 2), (5, 106, 107, 6), (108, 109, 110, 111), (25, 24, 112, 113), (114, 115, 116, 117), (118, 119, 120, 121), (122, 123, 124, 125), (126, 127, 128, 129), (64, 93, 130, 131), (132, 13, 133, 134), (77, 76, 135, 136), (92, 132, 134, 137), (1, 0, 138, 139), (12, 33, 140, 141), (68, 97, 142, 143), (104, 1, 139, 144), (145, 17, 126, 146), (29, 28, 147, 148), (96, 145, 146, 149), (5, 4, 150, 151), (16, 37, 152, 127), (81, 80, 153, 154), (106, 5, 151, 155), (65, 64, 131, 156), (24, 65, 156, 112), (13, 12, 141, 133), (32, 77, 136, 157), (93, 92, 137, 130), (0, 29, 148, 138), (33, 32, 157, 140), (69, 68, 143, 158), (76, 104, 144, 135), (28, 69, 158, 147), (36, 81, 154, 159), (97, 96, 149, 142), (17, 16, 127, 126), (80, 106, 155, 153), (37, 36, 159, 152), (4, 25, 113, 150), (160, 161, 162, 163), (130, 137, 160, 164), (144, 139, 165, 166), (146, 126, 129, 167), (143, 142, 168, 169), (153, 155, 170, 171), (113, 112, 172, 173), (140, 157, 174, 175), (158, 143, 169, 176), (138, 148, 177, 178), (127, 152, 179, 128), (139, 138, 178, 165), (137, 134, 161, 160), (142, 149, 180, 168), (155, 151, 181, 170), (136, 135, 182, 183), (112, 156, 184, 172), (157, 136, 183, 174), (152, 159, 185, 179), (133, 141, 186, 187), (148, 147, 188, 177), (150, 113, 173, 189), (134, 133, 187, 161), (131, 130, 164, 190), (151, 150, 189, 181), (135, 144, 166, 182), (149, 146, 167, 180), (154, 153, 171, 191), (156, 131, 190, 184), (159, 154, 191, 185), (141, 140, 175, 186), (147, 158, 176, 188), (165, 178, 206, 205), (183, 182, 203, 202), (168, 180, 212, 211), (170, 181, 221, 220), (172, 184, 195, 194), (174, 183, 202, 201), (177, 188, 208, 207), (179, 185, 217, 216), (187, 186, 199, 198), (189, 173, 193, 192), (161, 187, 198, 162), (190, 164, 197, 196), (180, 167, 213, 212), (181, 189, 192, 221), (182, 166, 204, 203), (191, 171, 219, 218), (184, 190, 196, 195), (185, 191, 218, 217), (186, 175, 200, 199), (188, 176, 209, 208), (129, 128, 215, 214), (167, 129, 214, 213), (164, 160, 163, 197), (166, 165, 205, 204), (171, 170, 220, 219), (169, 168, 211, 210), (173, 172, 194, 193), (175, 174, 201, 200), (176, 169, 210, 209), (178, 177, 207, 206), (128, 179, 216, 215), (222, 108, 223, 122), (224, 109, 108, 222), (225, 72, 109, 224), (226, 73, 72, 225), (227, 84, 73, 226), (228, 85, 84, 227), (229, 48, 85, 228), (230, 49, 48, 229), (231, 52, 49, 230), (232, 53, 52, 231), (233, 40, 53, 232), (234, 41, 40, 233), (235, 44, 41, 234), (236, 45, 44, 235), (237, 8, 45, 236), (238, 9, 8, 237), (239, 20, 9, 238), (240, 21, 20, 239), (241, 242, 21, 240), (243, 114, 242, 241), (244, 115, 114, 243), (245, 118, 115, 244), (246, 119, 118, 245), (247, 88, 119, 246), (248, 89, 88, 247), (249, 100, 89, 248), (250, 101, 100, 249), (251, 56, 101, 250), (252, 57, 56, 251), (253, 60, 57, 252), (123, 61, 60, 253), (122, 223, 61, 123), (115, 118, 121, 116), (242, 114, 117, 254), (89, 100, 103, 90), (119, 88, 91, 120), (145, 96, 99, 255), (132, 92, 95, 256), (109, 72, 75, 110), (106, 80, 83, 107), (104, 76, 79, 105), (223, 108, 111, 257), (57, 60, 63, 58), (97, 68, 71, 98), (93, 64, 67, 94), (101, 56, 59, 102), (81, 36, 39, 82), (77, 32, 35, 78), (85, 48, 51, 86), (73, 84, 87, 74), (61, 223, 257, 62), (53, 40, 43, 54), (49, 52, 55, 50), (69, 28, 31, 70), (65, 24, 27, 66), (45, 8, 11, 46), (37, 16, 19, 38), (33, 12, 15, 34), (41, 44, 47, 42), (29, 0, 3, 30), (17, 145, 255, 18), (13, 132, 256, 14), (21, 242, 254, 22), (9, 20, 23, 10), (224, 222, 258, 259), (227, 226, 260, 261), (230, 229, 262, 263), (235, 234, 264, 265), (229, 228, 266, 262), (238, 237, 267, 268), (232, 231, 269, 270), (244, 243, 271, 272), (237, 236, 273, 267), (247, 246, 274, 275), (240, 239, 276, 277), (246, 245, 278, 274), (249, 248, 279, 280), (252, 251, 281, 282), (123, 253, 283, 124), (222, 122, 125, 258), (226, 225, 284, 260), (225, 224, 259, 284), (231, 230, 263, 269), (234, 233, 285, 264), (228, 227, 261, 266), (239, 238, 268, 276), (233, 232, 270, 285), (243, 241, 286, 271), (236, 235, 265, 273), (241, 240, 277, 286), (251, 250, 287, 281), (245, 244, 272, 278), (248, 247, 275, 279), (253, 252, 282, 283), (250, 249, 280, 287)])
me_cylinder.polygons.foreach_set('use_smooth', [True] * 224)
_uv = me_cylinder.uv_layers.new(name='UVMap')
_uv.uv.foreach_set('vector', [0.0, 0.0, 0.0, 0.0, 0.0, 0.0, 0.0, 0.0, 0.0, 0.0, 0.0, 0.0, 0.0, 0.0, 0.0, 0.0, 0.0, 0.0, 0.0, 0.0, 0.0, 0.0, 0.0, 0.0, 0.0, 0.0, 0.0, 0.0, 0.0, 0.0, 0.0, 0.0, 0.0, 0.0, 0.0, 0.0, 0.0, 0.0, 0.0, 0.0, 0.0, 0.0, 0.0, 0.0, 0.0, 0.0, 0.0, 0.0, 0.0, 0.0, 0.0, 0.0, 0.0, 0.0, 0.0, 0.0, 0.0, 0.0, 0.0, 0.0, 0.0, 0.0, 0.0, 0.0, 0.0, 0.0, 0.0, 0.0, 0.0, 0.0, 0.0, 0.0, 0.0, 0.0, 0.0, 0.0, 0.0, 0.0, 0.0, 0.0, 0.0, 0.0, 0.0, 0.0, 0.0, 0.0, 0.0, 0.0, 0.0, 0.0, 0.0, 0.0, 0.0, 0.0, 0.0, 0.0, 0.0, 0.0, 0.0, 0.0, 0.0, 0.0, 0.0, 0.0, 0.0, 0.0, 0.0, 0.0, 0.0, 0.0, 0.0, 0.0, 0.0, 0.0, 0.0, 0.0, 0.0, 0.0, 0.0, 0.0, 0.0, 0.0, 0.0, 0.0, 0.0, 0.0, 0.0, 0.0, 0.0, 0.0, 0.0, 0.0, 0.0, 0.0, 0.0, 0.0, 0.0, 0.0, 0.0, 0.0, 0.0, 0.0, 0.0, 0.0, 0.0, 0.0, 0.0, 0.0, 0.0, 0.0, 0.0, 0.0, 0.0, 0.0, 0.0, 0.0, 0.0, 0.0, 0.0, 0.0, 0.0, 0.0, 0.0, 0.0, 0.0, 0.0, 0.0, 0.0, 0.0, 0.0, 0.0, 0.0, 0.0, 0.0, 0.0, 0.0, 0.0, 0.0, 0.0, 0.0, 0.0, 0.0, 0.0, 0.0, 0.0, 0.0, 0.0, 0.0, 0.0, 0.0, 0.0, 0.0, 0.0, 0.0, 0.0, 0.0, 0.0, 0.0, 0.0, 0.0, 0.0, 0.0, 0.0, 0.0, 0.0, 0.0, 0.0, 0.0, 0.0, 0.0, 0.0, 0.0, 0.0, 0.0, 0.0, 0.0, 0.0, 0.0, 0.0, 0.0, 0.0, 0.0, 0.0, 0.0, 0.0, 0.0, 0.0, 0.0, 0.0, 0.0, 0.0, 0.0, 0.0, 0.0, 0.0, 0.0, 0.0, 0.0, 0.0, 0.0, 0.0, 0.0, 0.0, 0.0, 0.0, 0.0, 0.0, 0.0, 0.0, 0.0, 0.0, 0.0, 0.0, 0.0, 0.0, 0.0, 0.0, 0.0, 0.0, 0.0, 0.0, 0.0, 0.0, 0.0, 0.0, 0.0, 0.0, 0.0, 0.0, 0.0, 0.0, 0.0, 0.0, 0.0, 0.0, 0.0, 0.0, 0.0, 0.0, 0.0, 0.0, 0.0, 0.0, 0.0, 0.0, 0.0, 0.0, 0.0, 0.0, 0.0, 0.0, 0.0, 0.0, 0.0, 0.0, 0.0, 0.0, 0.0, 0.0, 0.0, 0.0, 0.0, 0.0, 0.0, 0.0, 0.0, 0.0, 0.0, 0.0, 0.0, 0.0, 0.0, 0.0, 0.0, 0.0, 0.0, 0.0, 0.0, 0.0, 0.0, 0.0, 0.0, 0.0, 0.0, 0.0, 0.0, 0.0, 0.0, 0.0, 0.0, 0.0, 0.0, 0.0, 0.0, 0.0, 0.0, 0.0, 0.0, 0.0, 0.0, 0.0, 0.0, 0.0, 0.0, 0.0, 0.0, 0.0, 0.0, 0.0, 0.0, 0.0, 0.0, 0.0, 0.0, 0.0, 0.0, 0.0, 0.0, 0.0, 0.0, 0.0, 0.0, 0.0, 0.0, 0.0, 0.0, 0.0, 0.0, 0.0, 0.0, 0.0, 0.0, 0.0, 0.0, 0.0, 0.0, 0.0, 0.0, 0.0, 0.0, 0.0, 0.0, 0.0, 0.0, 0.0, 0.0, 0.0, 0.0, 0.0, 0.0, 0.0, 0.0, 0.0, 0.0, 0.0, 0.0, 0.0, 0.0, 0.0, 0.0, 0.0, 0.0, 0.0, 0.0, 0.0, 0.0, 0.0, 0.0, 0.0, 0.0, 0.0, 0.0, 0.0, 0.0, 0.0, 0.0, 0.0, 0.0, 0.0, 0.0, 0.0, 0.0, 0.0, 0.0, 0.0, 0.0, 0.0, 0.0, 0.0, 0.0, 0.0, 0.0, 0.0, 0.0, 0.0, 0.0, 0.0, 0.0, 0.0, 0.0, 0.0, 0.0, 0.0, 0.0, 0.0, 0.0, 0.0, 0.0, 0.0, 0.0, 0.0, 0.0, 0.0, 0.0, 0.0, 0.0, 0.0, 0.0, 0.0, 0.0, 0.0, 0.0, 0.0, 0.0, 0.0, 0.0, 0.0, 0.0, 0.0, 0.0, 0.0, 0.0, 0.0, 0.0, 0.0, 0.0, 0.0, 0.0, 0.0, 0.0, 0.0, 0.0, 0.0, 0.0, 0.0, 0.0, 0.0, 0.0, 0.0, 0.0, 0.0, 0.0, 0.0, 0.0, 0.0, 0.0, 0.0, 0.0, 0.0, 0.0, 0.0, 0.0, 0.0, 0.0, 0.0, 0.0, 0.0, 0.0, 0.0, 0.0, 0.0, 0.0, 0.0, 0.0, 0.0, 0.0, 0.0, 0.0, 0.0, 0.0, 0.0, 0.0, 0.0, 0.0, 0.0, 0.0, 0.0, 0.0, 0.0, 0.0, 0.0, 0.0, 0.0, 0.0, 0.0, 0.0, 0.0, 0.0, 0.0, 0.0, 0.0, 0.0, 0.0, 0.0, 0.0, 0.0, 0.0, 0.0, 0.0, 0.0, 0.0, 0.0, 0.0, 0.0, 0.0, 0.0, 0.0, 0.0, 0.0, 0.0, 0.0, 0.0, 0.0, 0.0, 0.0, 0.0, 0.0, 0.0, 0.0, 0.0, 0.0, 0.0, 0.0, 0.0, 0.0, 0.0, 0.0, 0.0, 0.0, 0.0, 0.0, 0.0, 0.0, 0.0, 0.0, 0.0, 0.0, 0.0, 0.0, 0.0, 0.0, 0.0, 0.0, 0.0, 0.0, 0.0, 0.0, 0.0, 0.0, 0.0, 0.0, 0.0, 0.0, 0.0, 0.0, 0.0, 0.0, 0.0, 0.0, 0.0, 0.0, 0.0, 0.0, 0.0, 0.0, 0.0, 0.0, 0.0, 0.0, 0.0, 0.0, 0.0, 0.0, 0.0, 0.0, 0.0, 0.0, 0.0, 0.0, 0.0, 0.0, 0.0, 0.0, 0.0, 0.0, 0.0, 0.0, 0.0, 0.0, 0.0, 0.0, 0.0, 0.0, 0.0, 0.0, 0.0, 0.0, 0.0, 0.0, 0.0, 0.0, 0.0, 0.0, 0.0, 0.0, 0.0, 0.0, 0.0, 0.0, 0.0, 0.0, 0.0, 0.0, 0.0, 0.0, 0.0, 0.0, 0.0, 0.0, 0.0, 0.0, 0.0, 0.0, 0.0, 0.0, 0.0, 0.0, 0.0, 0.0, 0.0, 0.0, 0.0, 0.0, 0.0, 0.0, 0.0, 0.0, 0.0, 0.0, 0.0, 0.0, 0.0, 0.0, 0.0, 0.0, 0.0, 0.0, 0.0, 0.0, 0.0, 0.0, 0.0, 0.0, 0.0, 0.0, 0.0, 0.0, 0.0, 0.0, 0.0, 0.0, 0.0, 0.0, 0.0, 0.0, 0.0, 0.0, 0.0, 0.0, 0.0, 0.0, 0.0, 0.0, 0.0, 0.0, 0.0, 0.0, 0.0, 0.0, 0.0, 0.0, 0.0, 0.0, 0.0, 0.0, 0.0, 0.0, 0.0, 0.0, 0.0, 0.0, 0.0, 0.0, 0.0, 0.0, 0.0, 0.0, 0.0, 0.0, 0.0, 0.0, 0.0, 0.0, 0.0, 0.0, 0.0, 0.0, 0.0, 0.0, 0.0, 0.0, 0.0, 0.0, 0.0, 0.0, 0.0, 0.0, 0.0, 0.0, 0.0, 0.0, 0.0, 0.0, 0.0, 0.0, 0.0, 0.0, 0.0, 0.0, 0.0, 0.0, 0.0, 0.0, 0.0, 0.0, 0.0, 0.0, 0.0, 0.0, 0.0, 0.0, 0.0, 0.0, 0.0, 0.0, 0.0, 0.0, 0.0, 0.0, 0.0, 0.0, 0.0, 0.0, 0.0, 0.0, 0.0, 0.0, 0.0, 0.0, 0.0, 0.0, 0.0, 0.0, 0.0, 0.0, 0.0, 0.0, 0.0, 0.0, 0.0, 0.0, 0.0, 0.0, 0.0, 0.0, 0.0, 0.0, 0.0, 0.0, 0.0, 0.0, 0.0, 0.0, 0.0, 0.0, 0.0, 0.0, 0.0, 0.0, 0.0, 0.0, 0.0, 0.0, 0.0, 0.0, 0.0, 0.0, 0.0, 0.0, 0.0, 0.0, 0.0, 0.0, 0.0, 0.0, 0.0, 0.0, 0.0, 0.0, 0.0, 0.0, 0.0, 0.0, 0.0, 0.0, 0.0, 0.0, 0.0, 0.0, 0.0, 0.0, 0.0, 0.0, 0.0, 0.0, 0.0, 0.0, 0.0, 0.0, 0.0, 0.0, 0.0, 0.0, 0.0, 0.0, 0.0, 0.0, 0.0, 0.0, 0.0, 0.0, 0.0, 0.0, 0.0, 0.0, 0.0, 0.0, 0.0, 0.0, 0.0, 0.0, 0.0, 0.0, 0.0, 0.0, 0.0, 0.0, 0.0, 0.0, 0.0, 0.0, 0.0, 0.0, 0.0, 0.0, 0.0, 0.0, 0.0, 0.0, 0.0, 0.0, 0.0, 0.0, 0.0, 0.0, 0.0, 0.0, 0.0, 0.0, 0.0, 0.0, 0.0, 0.0, 0.0, 0.0, 0.0, 0.0, 0.0, 0.0, 0.0, 0.0, 0.0, 0.0, 0.0, 0.0, 0.0, 0.0, 0.0, 0.0, 0.0, 0.0, 0.0, 0.0, 0.0, 0.0, 0.0, 0.0, 0.0, 0.0, 0.0, 0.0, 0.0, 0.0, 0.0, 0.0, 0.0, 0.0, 0.0, 0.0, 0.0, 0.0, 0.0, 0.0, 0.0, 0.0, 0.0, 0.0, 0.0, 0.0, 0.0, 0.0, 0.0, 0.0, 0.0, 0.0, 0.0, 0.0, 0.0, 0.0, 0.0, 0.0, 0.0, 0.0, 0.0, 0.0, 0.0, 0.0, 0.0, 0.0, 0.0, 0.0, 0.0, 0.0, 0.0, 0.0, 0.0, 0.0, 0.0, 0.0, 0.0, 0.0, 0.0, 0.0, 0.0, 0.0, 0.0, 0.0, 0.0, 0.0, 0.0, 0.0, 0.0, 0.0, 0.0, 0.0, 0.0, 0.0, 0.0, 0.0, 0.0, 0.0, 0.0, 0.0, 0.0, 0.0, 0.0, 0.0, 0.0, 0.0, 0.0, 0.0, 0.0, 0.0, 0.0, 0.0, 0.0, 0.0, 0.0, 0.0, 0.0, 0.0, 0.0, 0.0, 0.0, 0.0, 0.0, 0.0, 0.0, 0.0, 0.0, 0.0, 0.0, 0.0, 0.0, 0.0, 0.0, 0.0, 0.0, 0.0, 0.0, 0.0, 0.0, 0.0, 0.0, 0.0, 0.0, 0.0, 0.0, 0.0, 0.0, 0.0, 0.0, 0.0, 0.0, 0.0, 0.0, 0.0, 0.0, 0.0, 0.0, 0.0, 0.0, 0.0, 0.0, 0.0, 0.0, 0.0, 0.0, 0.0, 0.0, 0.0, 0.0, 0.0, 0.0, 0.0, 0.0, 0.0, 0.0, 0.0, 0.0, 0.0, 0.0, 0.0, 0.0, 0.0, 0.0, 0.0, 0.0, 0.0, 0.0, 0.0, 0.0, 0.0, 0.0, 0.0, 0.0, 0.0, 0.0, 0.0, 0.0, 0.0, 0.0, 0.0, 0.0, 0.0, 0.0, 0.0, 0.0, 0.0, 0.0, 0.0, 0.0, 0.0, 0.0, 0.0, 0.0, 0.0, 0.0, 0.0, 0.0, 0.0, 0.0, 0.0, 0.0, 0.0, 0.0, 0.0, 0.0, 0.0, 0.0, 0.0, 0.0, 0.0, 0.0, 0.0, 0.0, 0.0, 0.0, 0.0, 0.0, 0.0, 0.0, 0.0, 0.0, 0.0, 0.0, 0.0, 0.0, 0.0, 0.0, 0.0, 0.0, 0.0, 0.0, 0.0, 0.0, 0.0, 0.0, 0.0, 0.0, 0.0, 0.0, 0.0, 0.0, 0.0, 0.0, 0.0, 0.0, 0.0, 0.0, 0.0, 0.0, 0.0, 0.0, 0.0, 0.0, 0.0, 0.0, 0.0, 0.0, 0.0, 0.0, 0.0, 0.0, 0.0, 0.0, 0.0, 0.0, 0.0, 0.0, 0.0, 0.0, 0.0, 0.0, 0.0, 0.0, 0.0, 0.0, 0.0, 0.0, 0.0, 0.0, 0.0, 0.0, 0.0, 0.0, 0.0, 0.0, 0.0, 0.0, 0.0, 0.0, 0.0, 0.0, 0.0, 0.0, 0.0, 0.0, 0.0, 0.0, 0.0, 0.0, 0.0, 0.0, 0.0, 0.0, 0.0, 0.0, 0.0, 0.0, 0.0, 0.0, 0.0, 0.0, 0.0, 0.0, 0.0, 0.0, 0.0, 0.0, 0.0, 0.0, 0.0, 0.0, 0.0, 0.0, 0.0, 0.0, 0.0, 0.0, 0.0, 0.0, 0.0, 0.0, 0.0, 0.0, 0.0, 0.0, 0.0, 0.0, 0.0, 0.0, 0.0, 0.0, 0.0, 0.0, 0.0, 0.0, 0.0, 0.0, 0.0, 0.0, 0.0, 0.0, 0.0, 0.0, 0.0, 0.0, 0.0, 0.0, 0.0, 0.0, 0.0, 0.0, 0.0, 0.0, 0.0, 0.0, 0.0, 0.0, 0.0, 0.0, 0.0, 0.0, 0.0, 0.0, 0.0, 0.0, 0.0, 0.0, 0.0, 0.0, 0.0, 0.0, 0.0, 0.0, 0.0, 0.0, 0.0, 0.0, 0.0, 0.0, 0.0, 0.0, 0.0, 0.0, 0.0, 0.0, 0.0, 0.0, 0.0, 0.0, 0.0, 0.0, 0.0, 0.0, 0.0, 0.0, 0.0, 0.0, 0.0, 0.0, 0.0, 0.0, 0.0, 0.0, 0.0, 0.0, 0.0, 0.0, 0.0, 0.0, 0.0, 0.0, 0.0, 0.0, 0.0, 0.0, 0.0, 0.0, 0.0, 0.0, 0.0, 0.0, 0.0, 0.0, 0.0, 0.0, 0.0, 0.0, 0.0, 0.0, 0.0, 0.0, 0.0, 0.0, 0.0, 0.0, 0.0, 0.0, 0.0, 0.0, 0.0, 0.0, 0.0, 0.0, 0.0, 0.0, 0.0, 0.0, 0.0, 0.0, 0.0, 0.0, 0.0, 0.0, 0.0, 0.0, 0.0, 0.0, 0.0, 0.0, 0.0, 0.0, 0.0, 0.0, 0.0, 0.0, 0.0, 0.0, 0.0, 0.0, 0.0, 0.0, 0.0, 0.0, 0.0, 0.0, 0.0, 0.0, 0.0, 0.0, 0.0, 0.0, 0.0, 0.0, 0.0, 0.0, 0.0, 0.0, 0.0, 0.0, 0.0, 0.0, 0.0, 0.0, 0.0, 0.0, 0.0, 0.0, 0.0, 0.0, 0.0, 0.0, 0.0, 0.0, 0.0, 0.0, 0.0, 0.0, 0.0, 0.0, 0.0, 0.0, 0.0, 0.0, 0.0, 0.0, 0.0, 0.0, 0.0, 0.0, 0.0, 0.0, 0.0, 0.0, 0.0, 0.0, 0.0, 0.0, 0.0, 0.0, 0.0, 0.0, 0.0, 0.0, 0.0, 0.0, 0.0, 0.0, 0.0, 0.0, 0.0, 0.0, 0.0, 0.0, 0.0, 0.0, 0.0, 0.0, 0.0, 0.0, 0.0, 0.0, 0.0, 0.0, 0.0, 0.0, 0.0, 0.0, 0.0, 0.0, 0.0, 0.0, 0.0, 0.0, 0.0, 0.0, 0.0, 0.0, 0.0, 0.0, 0.0, 0.0, 0.0, 0.0, 0.0, 0.0, 0.0, 0.0, 0.0, 0.0, 0.0, 0.0, 0.0, 0.0, 0.0, 0.0, 0.0, 0.0, 0.0, 0.0, 0.0, 0.0, 0.0, 0.0, 0.0, 0.0, 0.0, 0.0, 0.0, 0.0, 0.0, 0.0, 0.0, 0.0, 0.0, 0.0, 0.0, 0.0, 0.0, 0.0, 0.0, 0.0, 0.0, 0.0, 0.0, 0.0, 0.0, 0.0, 0.0, 0.0, 0.0, 0.0, 0.0, 0.0, 0.0, 0.0, 0.0, 0.0, 0.0, 0.0, 0.0, 0.0, 0.0, 0.0, 0.0, 0.0, 0.0, 0.0, 0.0, 0.0, 0.0, 0.0, 0.0, 0.0, 0.0, 0.0, 0.0, 0.0, 0.0, 0.0, 0.0, 0.0, 0.0, 0.0, 0.0, 0.0, 0.0, 0.0, 0.0, 0.0, 0.0, 0.0, 0.0, 0.0, 0.0, 0.0, 0.0, 0.0, 0.0, 0.0, 0.0, 0.0, 0.0, 0.0, 0.0, 0.0, 0.0, 0.0, 0.0, 0.0, 0.0, 0.0, 0.0, 0.0, 0.0, 0.0, 0.0, 0.0, 0.0, 0.0, 0.0, 0.0, 0.0, 0.0, 0.0, 0.0, 0.0, 0.0, 0.0, 0.0, 0.0, 0.0, 0.0, 0.0, 0.0, 0.0, 0.0, 0.0, 0.0, 0.0, 0.0, 0.0, 0.0, 0.0, 0.0, 0.0, 0.0, 0.0, 0.0, 0.0, 0.0, 0.0, 0.0, 0.0, 0.0, 0.0, 0.0, 0.0, 0.0, 0.0, 0.0, 0.0, 0.0, 0.0, 0.0, 0.0, 0.0, 0.0, 0.0, 0.0, 0.0, 0.0, 0.0, 0.0, 0.0, 0.0, 0.0, 0.0, 0.0, 0.0, 0.0, 0.0, 0.0, 0.0, 0.0, 0.0, 0.0, 0.0, 0.0, 0.0, 0.0, 0.0, 0.0, 0.0, 0.0, 0.0, 0.0, 0.0, 0.0, 0.0, 0.0, 0.0, 0.0, 0.0, 0.0, 0.0, 0.0, 0.0, 0.0, 0.0, 0.0, 0.0, 0.0, 0.0, 0.0, 0.0, 0.0, 0.0, 0.0, 0.0, 0.0, 0.0, 0.0, 0.0, 0.0, 0.0, 0.0, 0.0, 0.0, 0.0, 0.0, 0.0, 0.0, 0.0, 0.0, 0.0, 0.0, 0.0, 0.0, 0.0, 0.0, 0.0, 0.0, 0.0, 0.0, 0.0, 0.0, 0.0, 0.0, 0.0, 0.0, 0.0, 0.0, 0.0, 0.0, 0.0, 0.0, 0.0, 0.0, 0.0])
me_cylinder.materials.append(mat_material_001)
me_cylinder.use_remesh_preserve_volume = False
me_cylinder.use_remesh_preserve_attributes = False
me_cylinder.use_mirror_vertex_groups = False
me_cylinder.update()
me_cylinder.normals_split_custom_set([tuple(v) for v in zip(*[iter([-0.1657, -0.5278, 0.833, -0.325, -0.5278, 0.7847, -0.1573, -0.9117, 0.3797, -0.08017, -0.9117, 0.403, 0.1657, -0.5278, -0.833, 0.325, -0.5278, -0.7847, 0.1573, -0.9117, -0.3797, 0.08017, -0.9117, -0.403, -0.1657, 0.5278, 0.833, -9.187e-07, 0.5278, 0.8494, -3.773e-07, 0.9117, 0.4109, -0.08017, 0.9117, 0.4031, -0.8494, -0.5278, -6.79e-07, -0.833, -0.5278, -0.1657, -0.403, -0.9117, -0.08017, -0.4109, -0.9117, -3.032e-07, 0.8494, -0.5278, -4.663e-08, 0.833, -0.5278, 0.1657, 0.403, -0.9117, 0.08017, 0.4109, -0.9117, -7.411e-08, 0.1657, 0.5278, 0.833, 0.325, 0.5278, 0.7847, 0.1573, 0.9117, 0.3797, 0.08017, 0.9117, 0.4031, -0.1657, -0.5278, -0.833, -1.122e-07, -0.5278, -0.8494, 7.186e-08, -0.9117, -0.4109, -0.08017, -0.9117, -0.403, 0.1657, -0.5278, 0.833, -9.581e-07, -0.5278, 0.8494, -3.795e-07, -0.9117, 0.4109, 0.08017, -0.9117, 0.403, -1.122e-07, -0.5278, -0.8494, 0.1657, -0.5278, -0.833, 0.08017, -0.9117, -0.403, 7.186e-08, -0.9117, -0.4109, -0.7847, -0.5278, 0.325, -0.833, -0.5278, 0.1657, -0.403, -0.9117, 0.08017, -0.3797, -0.9117, 0.1573, 0.7847, -0.5278, -0.325, 0.833, -0.5278, -0.1657, 0.403, -0.9117, -0.08017, 0.3797, -0.9117, -0.1573, -0.7062, 0.5278, 0.4719, -0.6006, 0.5278, 0.6006, -0.2906, 0.9117, 0.2906, -0.3417, 0.9117, 0.2283, -0.4719, 0.5278, 0.7062, -0.325, 0.5278, 0.7847, -0.1573, 0.9117, 0.3797, -0.2283, 0.9117, 0.3417, -0.833, 0.5278, -0.1657, -0.8494, 0.5278, -8.065e-07, -0.411, 0.9117, -4.649e-07, -0.4031, 0.9117, -0.08017, -0.833, 0.5278, 0.1657, -0.7847, 0.5278, 0.325, -0.3797, 0.9117, 0.1573, -0.4031, 0.9117, 0.08017, 0.6006, 0.5278, -0.6006, 0.4719, 0.5278, -0.7062, 0.2283, 0.9117, -0.3417, 0.2906, 0.9117, -0.2906, 0.325, 0.5278, -0.7847, 0.1657, 0.5278, -0.833, 0.08017, 0.9117, -0.4031, 0.1573, 0.9117, -0.3797, -0.4719, -0.5278, -0.7062, -0.325, -0.5278, -0.7847, -0.1573, -0.9117, -0.3797, -0.2283, -0.9117, -0.3417, 0.4719, -0.5278, 0.7062, 0.325, -0.5278, 0.7847, 0.1573, -0.9117, 0.3797, 0.2283, -0.9117, 0.3417, -0.4719, 0.5278, -0.7062, -0.6006, 0.5278, -0.6006, -0.2906, 0.9117, -0.2906, -0.2283, 0.9117, -0.3417, -0.6006, -0.5278, 0.6006, -0.7062, -0.5278, 0.4719, -0.3417, -0.9117, 0.2283, -0.2906, -0.9117, 0.2906, 0.6006, -0.5278, -0.6006, 0.7062, -0.5278, -0.4719, 0.3417, -0.9117, -0.2283, 0.2906, -0.9117, -0.2906, -0.7062, 0.5278, -0.4719, -0.7847, 0.5278, -0.325, -0.3797, 0.9117, -0.1573, -0.3417, 0.9117, -0.2283, 0.8494, 0.5278, 2.914e-09, 0.833, 0.5278, -0.1657, 0.4031, 0.9117, -0.08017, 0.4109, 0.9117, 6.737e-09, -0.7062, -0.5278, -0.4719, -0.6006, -0.5278, -0.6006, -0.2906, -0.9117, -0.2906, -0.3417, -0.9117, -0.2283, 0.7062, -0.5278, 0.4719, 0.6006, -0.5278, 0.6006, 0.2906, -0.9117, 0.2906, 0.3417, -0.9117, 0.2283, 0.7847, 0.5278, -0.325, 0.7062, 0.5278, -0.4719, 0.3417, 0.9117, -0.2283, 0.3797, 0.9117, -0.1573, -0.325, -0.5278, 0.7847, -0.4719, -0.5278, 0.7062, -0.2283, -0.9117, 0.3417, -0.1573, -0.9117, 0.3797, 0.325, -0.5278, -0.7847, 0.4719, -0.5278, -0.7062, 0.2283, -0.9117, -0.3417, 0.1573, -0.9117, -0.3797, -0.1657, 0.5278, -0.833, -0.325, 0.5278, -0.7847, -0.1573, 0.9117, -0.3797, -0.08017, 0.9117, -0.4031, -1.122e-07, -0.5278, -0.8494, -0.1657, -0.5278, -0.833, -0.142, 0.6857, -0.7139, -1.735e-07, 0.6857, -0.7279, 0.6006, 0.5278, 0.6006, 0.7062, 0.5278, 0.4719, 0.3417, 0.9117, 0.2283, 0.2906, 0.9117, 0.2906, 0.7847, 0.5278, 0.325, 0.833, 0.5278, 0.1657, 0.4031, 0.9117, 0.08017, 0.3797, 0.9117, 0.1573, -2.359e-07, -0.6857, -0.7279, 0.142, -0.6857, -0.7139, 0.0, -1.0, -3.182e-08, 0.0, -1.0, 0.0, 0.7139, 0.6857, 0.142, 0.7279, 0.6857, -7.773e-10, -0.6836, 0.7298, 0.0, -0.6705, 0.7298, -0.1334, -0.4719, -0.5278, -0.7062, -0.6006, -0.5278, -0.6006, -0.5147, 0.6857, -0.5147, -0.4044, 0.6857, -0.6052, -0.7847, -0.5278, -0.325, -0.833, -0.5278, -0.1657, -0.7139, 0.6857, -0.142, -0.6725, 0.6857, -0.2785, -0.7062, -0.5278, 0.4719, -0.6006, -0.5278, 0.6006, -0.5147, 0.6857, 0.5147, -0.6052, 0.6857, 0.4044, -0.7062, -0.5278, -0.4719, -0.7847, -0.5278, -0.325, -0.6725, 0.6857, -0.2785, -0.6052, 0.6857, -0.4044, -0.325, -0.5278, 0.7847, -0.1657, -0.5278, 0.833, -0.142, 0.6857, 0.7139, -0.2785, 0.6857, 0.6725, -0.8494, -0.5278, -6.79e-07, -0.833, -0.5278, 0.1657, -0.7139, 0.6857, 0.142, -0.7279, 0.6857, -7.216e-07, 0.4719, -0.5278, 0.7062, 0.6006, -0.5278, 0.6006, 0.5147, 0.6857, 0.5147, 0.4044, 0.6857, 0.6052, -0.4719, -0.5278, 0.7062, -0.325, -0.5278, 0.7847, -0.2785, 0.6857, 0.6725, -0.4044, 0.6857, 0.6052, 0.7847, -0.5278, 0.325, 0.833, -0.5278, 0.1657, 0.7139, 0.6857, 0.142, 0.6725, 0.6857, 0.2785, -9.581e-07, -0.5278, 0.8494, 0.1657, -0.5278, 0.833, 0.142, 0.6857, 0.7139, -9.02e-07, 0.6857, 0.7279, 0.7062, -0.5278, 0.4719, 0.7847, -0.5278, 0.325, 0.6725, 0.6857, 0.2785, 0.6052, 0.6857, 0.4044, 0.325, -0.5278, -0.7847, 0.1657, -0.5278, -0.833, 0.142, 0.6857, -0.7139, 0.2785, 0.6857, -0.6725, 0.8494, -0.5278, -4.663e-08, 0.833, -0.5278, -0.1657, 0.7139, 0.6857, -0.142, 0.7279, 0.6857, -7.773e-10, 0.7062, -0.5278, -0.4719, 0.6006, -0.5278, -0.6006, 0.5147, 0.6857, -0.5147, 0.6052, 0.6857, -0.4044, 0.4719, -0.5278, -0.7062, 0.325, -0.5278, -0.7847, 0.2785, 0.6857, -0.6725, 0.4044, 0.6857, -0.6052, -0.325, -0.5278, -0.7847, -0.4719, -0.5278, -0.7062, -0.4044, 0.6857, -0.6052, -0.2785, 0.6857, -0.6725, -0.1657, -0.5278, -0.833, -0.325, -0.5278, -0.7847, -0.2785, 0.6857, -0.6725, -0.142, 0.6857, -0.7139, -0.833, -0.5278, -0.1657, -0.8494, -0.5278, -6.79e-07, -0.7279, 0.6857, -7.216e-07, -0.7139, 0.6857, -0.142, -0.7847, -0.5278, 0.325, -0.7062, -0.5278, 0.4719, -0.6052, 0.6857, 0.4044, -0.6725, 0.6857, 0.2785, -0.6006, -0.5278, -0.6006, -0.7062, -0.5278, -0.4719, -0.6052, 0.6857, -0.4044, -0.5147, 0.6857, -0.5147, -0.1657, -0.5278, 0.833, -9.581e-07, -0.5278, 0.8494, -9.02e-07, 0.6857, 0.7279, -0.142, 0.6857, 0.7139, -0.833, -0.5278, 0.1657, -0.7847, -0.5278, 0.325, -0.6725, 0.6857, 0.2785, -0.7139, 0.6857, 0.142, 0.325, -0.5278, 0.7847, 0.4719, -0.5278, 0.7062, 0.4044, 0.6857, 0.6052, 0.2785, 0.6857, 0.6725, -0.6006, -0.5278, 0.6006, -0.4719, -0.5278, 0.7062, -0.4044, 0.6857, 0.6052, -0.5147, 0.6857, 0.5147, 0.1657, -0.5278, 0.833, 0.325, -0.5278, 0.7847, 0.2785, 0.6857, 0.6725, 0.142, 0.6857, 0.7139, 0.7847, -0.5278, -0.325, 0.7062, -0.5278, -0.4719, 0.6052, 0.6857, -0.4044, 0.6725, 0.6857, -0.2785, 0.6006, -0.5278, 0.6006, 0.7062, -0.5278, 0.4719, 0.6052, 0.6857, 0.4044, 0.5147, 0.6857, 0.5147, 0.833, -0.5278, 0.1657, 0.8494, -0.5278, -4.663e-08, 0.7279, 0.6857, -7.773e-10, 0.7139, 0.6857, 0.142, 0.6006, -0.5278, -0.6006, 0.4719, -0.5278, -0.7062, 0.4044, 0.6857, -0.6052, 0.5147, 0.6857, -0.5147, 0.833, -0.5278, -0.1657, 0.7847, -0.5278, -0.325, 0.6725, 0.6857, -0.2785, 0.7139, 0.6857, -0.142, 0.1657, -0.5278, -0.833, -1.122e-07, -0.5278, -0.8494, -1.735e-07, 0.6857, -0.7279, 0.142, 0.6857, -0.7139, 0.5684, 0.7298, 0.3798, 0.6316, 0.7298, 0.2616, 0.9239, 0.0, 0.3827, 0.8315, 0.0, 0.5556, -0.5147, 0.6857, -0.5147, -0.6052, 0.6857, -0.4044, 0.5684, 0.7298, 0.3798, 0.4834, 0.7298, 0.4834, -0.4044, 0.6857, 0.6052, -0.2785, 0.6857, 0.6725, 0.2616, 0.7298, -0.6316, 0.3798, 0.7298, -0.5684, 0.6725, 0.6857, 0.2785, 0.7139, 0.6857, 0.142, -0.6705, 0.7298, -0.1334, -0.6316, 0.7298, -0.2616, 0.4044, 0.6857, 0.6052, 0.5147, 0.6857, 0.5147, -0.4834, 0.7298, -0.4834, -0.3798, 0.7298, -0.5684, 0.5147, 0.6857, -0.5147, 0.4044, 0.6857, -0.6052, -0.3798, 0.7298, 0.5684, -0.4834, 0.7298, 0.4834, -1.735e-07, 0.6857, -0.7279, -0.142, 0.6857, -0.7139, 0.1334, 0.7298, 0.6705, -5.05e-07, 0.7298, 0.6836, -0.7139, 0.6857, 0.142, -0.6725, 0.6857, 0.2785, 0.6316, 0.7298, -0.2616, 0.6705, 0.7298, -0.1334, 0.2785, 0.6857, 0.6725, 0.4044, 0.6857, 0.6052, -0.3798, 0.7298, -0.5684, -0.2616, 0.7298, -0.6316, -0.142, 0.6857, 0.7139, -9.02e-07, 0.6857, 0.7279, 5.865e-08, 0.7298, -0.6836, 0.1334, 0.7298, -0.6705, 0.7279, 0.6857, -7.773e-10, 0.7139, 0.6857, -0.142, -0.6705, 0.7298, 0.1334, -0.6836, 0.7298, 0.0, -0.2785, 0.6857, 0.6725, -0.142, 0.6857, 0.7139, 0.1334, 0.7298, -0.6705, 0.2616, 0.7298, -0.6316, -0.6052, 0.6857, -0.4044, -0.6725, 0.6857, -0.2785, 0.6316, 0.7298, 0.2616, 0.5684, 0.7298, 0.3798, 0.5147, 0.6857, 0.5147, 0.6052, 0.6857, 0.4044, -0.5684, 0.7298, -0.3798, -0.4834, 0.7298, -0.4834, 0.4044, 0.6857, -0.6052, 0.2785, 0.6857, -0.6725, -0.2616, 0.7298, 0.6316, -0.3798, 0.7298, 0.5684, -0.6052, 0.6857, 0.4044, -0.5147, 0.6857, 0.5147, 0.4834, 0.7298, -0.4834, 0.5684, 0.7298, -0.3798, -0.142, 0.6857, -0.7139, -0.2785, 0.6857, -0.6725, 0.2616, 0.7298, 0.6316, 0.1334, 0.7298, 0.6705, -0.6725, 0.6857, 0.2785, -0.6052, 0.6857, 0.4044, 0.5684, 0.7298, -0.3798, 0.6316, 0.7298, -0.2616, 0.7139, 0.6857, -0.142, 0.6725, 0.6857, -0.2785, -0.6316, 0.7298, 0.2616, -0.6705, 0.7298, 0.1334, -0.7139, 0.6857, -0.142, -0.7279, 0.6857, -7.216e-07, 0.6836, 0.7298, 7.852e-07, 0.6705, 0.7298, 0.1334, -9.02e-07, 0.6857, 0.7279, 0.142, 0.6857, 0.7139, -0.1334, 0.7298, -0.6705, 5.865e-08, 0.7298, -0.6836, 0.142, 0.6857, -0.7139, -1.735e-07, 0.6857, -0.7279, -5.05e-07, 0.7298, 0.6836, -0.1334, 0.7298, 0.6705, -0.6725, 0.6857, -0.2785, -0.7139, 0.6857, -0.142, 0.6705, 0.7298, 0.1334, 0.6316, 0.7298, 0.2616, -0.4044, 0.6857, -0.6052, -0.5147, 0.6857, -0.5147, 0.4834, 0.7298, 0.4834, 0.3798, 0.7298, 0.5684, 0.2785, 0.6857, -0.6725, 0.142, 0.6857, -0.7139, -0.1334, 0.7298, 0.6705, -0.2616, 0.7298, 0.6316, -0.5147, 0.6857, 0.5147, -0.4044, 0.6857, 0.6052, 0.3798, 0.7298, -0.5684, 0.4834, 0.7298, -0.4834, 0.6052, 0.6857, 0.4044, 0.6725, 0.6857, 0.2785, -0.6316, 0.7298, -0.2616, -0.5684, 0.7298, -0.3798, 0.6052, 0.6857, -0.4044, 0.5147, 0.6857, -0.5147, -0.4834, 0.7298, 0.4834, -0.5684, 0.7298, 0.3798, -0.2785, 0.6857, -0.6725, -0.4044, 0.6857, -0.6052, 0.3798, 0.7298, 0.5684, 0.2616, 0.7298, 0.6316, 0.6725, 0.6857, -0.2785, 0.6052, 0.6857, -0.4044, -0.5684, 0.7298, 0.3798, -0.6316, 0.7298, 0.2616, -0.7279, 0.6857, -7.216e-07, -0.7139, 0.6857, 0.142, 0.6705, 0.7298, -0.1334, 0.6836, 0.7298, 7.852e-07, 0.142, 0.6857, 0.7139, 0.2785, 0.6857, 0.6725, -0.2616, 0.7298, -0.6316, -0.1334, 0.7298, -0.6705, 0.2616, 0.7298, -0.6316, 0.1334, 0.7298, -0.6705, 0.1951, 0.0, -0.9808, 0.3827, 0.0, -0.9239, 0.5684, 0.7298, -0.3798, 0.4834, 0.7298, -0.4834, 0.7071, 0.0, -0.7071, 0.8315, 0.0, -0.5556, -0.4834, 0.7298, -0.4834, -0.5684, 0.7298, -0.3798, -0.8315, 0.0, -0.5556, -0.7071, 0.0, -0.7071, -0.3798, 0.7298, 0.5684, -0.2616, 0.7298, 0.6316, -0.3827, 0.0, 0.9239, -0.5556, 0.0, 0.8315, 0.1334, 0.7298, 0.6705, 0.2616, 0.7298, 0.6316, 0.3827, 0.0, 0.9239, 0.1951, 0.0, 0.9808, 0.6316, 0.7298, -0.2616, 0.5684, 0.7298, -0.3798, 0.8315, 0.0, -0.5556, 0.9239, 0.0, -0.3827, 5.865e-08, 0.7298, -0.6836, -0.1334, 0.7298, -0.6705, -0.1951, 0.0, -0.9808, 8.579e-08, 0.0, -1.0, -0.6705, 0.7298, 0.1334, -0.6316, 0.7298, 0.2616, -0.9239, 0.0, 0.3827, -0.9808, 0.0, 0.1951, 0.6705, 0.7298, 0.1334, 0.6836, 0.7298, 7.852e-07, 1.0, 0.0, 1.287e-06, 0.9808, 0.0, 0.1951, -0.1334, 0.7298, 0.6705, -5.05e-07, 0.7298, 0.6836, -7.388e-07, 0.0, 1.0, -0.1951, 0.0, 0.9808, 0.6316, 0.7298, 0.2616, 0.6705, 0.7298, 0.1334, 0.9808, 0.0, 0.1951, 0.9239, 0.0, 0.3827, 0.3798, 0.7298, 0.5684, 0.4834, 0.7298, 0.4834, 0.7071, 0.0, 0.7071, 0.5556, 0.0, 0.8315, -0.5684, 0.7298, -0.3798, -0.6316, 0.7298, -0.2616, -0.9239, 0.0, -0.3827, -0.8315, 0.0, -0.5556, -0.2616, 0.7298, 0.6316, -0.1334, 0.7298, 0.6705, -0.1951, 0.0, 0.9808, -0.3827, 0.0, 0.9239, 0.4834, 0.7298, -0.4834, 0.3798, 0.7298, -0.5684, 0.5556, 0.0, -0.8315, 0.7071, 0.0, -0.7071, -0.5684, 0.7298, 0.3798, -0.4834, 0.7298, 0.4834, -0.7071, 0.0, 0.7071, -0.8315, 0.0, 0.5556, 0.2616, 0.7298, 0.6316, 0.3798, 0.7298, 0.5684, 0.5556, 0.0, 0.8315, 0.3827, 0.0, 0.9239, -0.6316, 0.7298, 0.2616, -0.5684, 0.7298, 0.3798, -0.8315, 0.0, 0.5556, -0.9239, 0.0, 0.3827, 0.6836, 0.7298, 7.852e-07, 0.6705, 0.7298, -0.1334, 0.9808, 0.0, -0.1951, 1.0, 0.0, 1.287e-06, -0.1334, 0.7298, -0.6705, -0.2616, 0.7298, -0.6316, -0.3827, 0.0, -0.9239, -0.1951, 0.0, -0.9808, -0.6705, 0.7298, -0.1334, -0.6836, 0.7298, 0.0, -1.0, 0.0, 0.0, -0.9808, 0.0, -0.1951, -0.6316, 0.7298, -0.2616, -0.6705, 0.7298, -0.1334, -0.9808, 0.0, -0.1951, -0.9239, 0.0, -0.3827, 0.4834, 0.7298, 0.4834, 0.5684, 0.7298, 0.3798, 0.8315, 0.0, 0.5556, 0.7071, 0.0, 0.7071, 0.3798, 0.7298, -0.5684, 0.2616, 0.7298, -0.6316, 0.3827, 0.0, -0.9239, 0.5556, 0.0, -0.8315, -0.4834, 0.7298, 0.4834, -0.3798, 0.7298, 0.5684, -0.5556, 0.0, 0.8315, -0.7071, 0.0, 0.7071, -0.3798, 0.7298, -0.5684, -0.4834, 0.7298, -0.4834, -0.7071, 0.0, -0.7071, -0.5556, 0.0, -0.8315, -5.05e-07, 0.7298, 0.6836, 0.1334, 0.7298, 0.6705, 0.1951, 0.0, 0.9808, -7.388e-07, 0.0, 1.0, 0.6705, 0.7298, -0.1334, 0.6316, 0.7298, -0.2616, 0.9239, 0.0, -0.3827, 0.9808, 0.0, -0.1951, -0.2616, 0.7298, -0.6316, -0.3798, 0.7298, -0.5684, -0.5556, 0.0, -0.8315, -0.3827, 0.0, -0.9239, 0.1334, 0.7298, -0.6705, 5.865e-08, 0.7298, -0.6836, 8.579e-08, 0.0, -1.0, 0.1951, 0.0, -0.9808, -0.6836, 0.7298, 0.0, -0.6705, 0.7298, 0.1334, -0.9808, 0.0, 0.1951, -1.0, 0.0, 0.0, -0.142, -0.6857, -0.7139, -0.1657, 0.5278, -0.833, -1.574e-07, 0.5278, -0.8494, -2.359e-07, -0.6857, -0.7279, -0.2785, -0.6857, -0.6725, -0.325, 0.5278, -0.7847, -0.1657, 0.5278, -0.833, -0.142, -0.6857, -0.7139, -0.4044, -0.6857, -0.6052, -0.4719, 0.5278, -0.7062, -0.325, 0.5278, -0.7847, -0.2785, -0.6857, -0.6725, -0.5147, -0.6857, -0.5147, -0.6006, 0.5278, -0.6006, -0.4719, 0.5278, -0.7062, -0.4044, -0.6857, -0.6052, -0.6052, -0.6857, -0.4044, -0.7062, 0.5278, -0.4719, -0.6006, 0.5278, -0.6006, -0.5147, -0.6857, -0.5147, -0.6725, -0.6857, -0.2785, -0.7847, 0.5278, -0.325, -0.7062, 0.5278, -0.4719, -0.6052, -0.6857, -0.4044, -0.7139, -0.6857, -0.142, -0.833, 0.5278, -0.1657, -0.7847, 0.5278, -0.325, -0.6725, -0.6857, -0.2785, -0.7279, -0.6857, -6.765e-07, -0.8494, 0.5278, -8.065e-07, -0.833, 0.5278, -0.1657, -0.7139, -0.6857, -0.142, -0.7139, -0.6857, 0.142, -0.833, 0.5278, 0.1657, -0.8494, 0.5278, -8.065e-07, -0.7279, -0.6857, -6.765e-07, -0.6725, -0.6857, 0.2785, -0.7847, 0.5278, 0.325, -0.833, 0.5278, 0.1657, -0.7139, -0.6857, 0.142, -0.6052, -0.6857, 0.4044, -0.7062, 0.5278, 0.4719, -0.7847, 0.5278, 0.325, -0.6725, -0.6857, 0.2785, -0.5147, -0.6857, 0.5147, -0.6006, 0.5278, 0.6006, -0.7062, 0.5278, 0.4719, -0.6052, -0.6857, 0.4044, -0.4044, -0.6857, 0.6052, -0.4719, 0.5278, 0.7062, -0.6006, 0.5278, 0.6006, -0.5147, -0.6857, 0.5147, -0.2785, -0.6857, 0.6725, -0.325, 0.5278, 0.7847, -0.4719, 0.5278, 0.7062, -0.4044, -0.6857, 0.6052, -0.142, -0.6857, 0.7139, -0.1657, 0.5278, 0.833, -0.325, 0.5278, 0.7847, -0.2785, -0.6857, 0.6725, -8.534e-07, -0.6857, 0.7279, -9.187e-07, 0.5278, 0.8494, -0.1657, 0.5278, 0.833, -0.142, -0.6857, 0.7139, 0.142, -0.6857, 0.7139, 0.1657, 0.5278, 0.833, -9.187e-07, 0.5278, 0.8494, -8.534e-07, -0.6857, 0.7279, 0.2785, -0.6857, 0.6725, 0.325, 0.5278, 0.7847, 0.1657, 0.5278, 0.833, 0.142, -0.6857, 0.7139, 0.4044, -0.6857, 0.6052, 0.4719, 0.5278, 0.7062, 0.325, 0.5278, 0.7847, 0.2785, -0.6857, 0.6725, 0.5147, -0.6857, 0.5147, 0.6006, 0.5278, 0.6006, 0.4719, 0.5278, 0.7062, 0.4044, -0.6857, 0.6052, 0.6052, -0.6857, 0.4044, 0.7062, 0.5278, 0.4719, 0.6006, 0.5278, 0.6006, 0.5147, -0.6857, 0.5147, 0.6725, -0.6857, 0.2785, 0.7847, 0.5278, 0.325, 0.7062, 0.5278, 0.4719, 0.6052, -0.6857, 0.4044, 0.7139, -0.6857, 0.142, 0.833, 0.5278, 0.1657, 0.7847, 0.5278, 0.325, 0.6725, -0.6857, 0.2785, 0.7279, -0.6857, 0.0, 0.8494, 0.5278, 2.914e-09, 0.833, 0.5278, 0.1657, 0.7139, -0.6857, 0.142, 0.7139, -0.6857, -0.142, 0.833, 0.5278, -0.1657, 0.8494, 0.5278, 2.914e-09, 0.7279, -0.6857, 0.0, 0.6725, -0.6857, -0.2785, 0.7847, 0.5278, -0.325, 0.833, 0.5278, -0.1657, 0.7139, -0.6857, -0.142, 0.6052, -0.6857, -0.4044, 0.7062, 0.5278, -0.4719, 0.7847, 0.5278, -0.325, 0.6725, -0.6857, -0.2785, 0.5147, -0.6857, -0.5147, 0.6006, 0.5278, -0.6006, 0.7062, 0.5278, -0.4719, 0.6052, -0.6857, -0.4044, 0.4044, -0.6857, -0.6052, 0.4719, 0.5278, -0.7062, 0.6006, 0.5278, -0.6006, 0.5147, -0.6857, -0.5147, 0.2785, -0.6857, -0.6725, 0.325, 0.5278, -0.7847, 0.4719, 0.5278, -0.7062, 0.4044, -0.6857, -0.6052, 0.142, -0.6857, -0.7139, 0.1657, 0.5278, -0.833, 0.325, 0.5278, -0.7847, 0.2785, -0.6857, -0.6725, -2.359e-07, -0.6857, -0.7279, -1.574e-07, 0.5278, -0.8494, 0.1657, 0.5278, -0.833, 0.142, -0.6857, -0.7139, 0.7062, 0.5278, 0.4719, 0.7847, 0.5278, 0.325, 0.3797, 0.9117, 0.1573, 0.3417, 0.9117, 0.2283, 0.4719, 0.5278, 0.7062, 0.6006, 0.5278, 0.6006, 0.2906, 0.9117, 0.2906, 0.2283, 0.9117, 0.3417, 0.833, 0.5278, -0.1657, 0.7847, 0.5278, -0.325, 0.3797, 0.9117, -0.1573, 0.4031, 0.9117, -0.08017, 0.833, 0.5278, 0.1657, 0.8494, 0.5278, 2.914e-09, 0.4109, 0.9117, 6.737e-09, 0.4031, 0.9117, 0.08017, 0.7847, -0.5278, 0.325, 0.7062, -0.5278, 0.4719, 0.3417, -0.9117, 0.2283, 0.3797, -0.9117, 0.1573, -0.7847, -0.5278, -0.325, -0.7062, -0.5278, -0.4719, -0.3417, -0.9117, -0.2283, -0.3797, -0.9117, -0.1573, -0.325, 0.5278, -0.7847, -0.4719, 0.5278, -0.7062, -0.2283, 0.9117, -0.3417, -0.1573, 0.9117, -0.3797, 0.4719, -0.5278, -0.7062, 0.6006, -0.5278, -0.6006, 0.2906, -0.9117, -0.2906, 0.2283, -0.9117, -0.3417, -0.4719, -0.5278, 0.7062, -0.6006, -0.5278, 0.6006, -0.2906, -0.9117, 0.2906, -0.2283, -0.9117, 0.3417, -1.574e-07, 0.5278, -0.8494, -0.1657, 0.5278, -0.833, -0.08017, 0.9117, -0.4031, 8.758e-08, 0.9117, -0.4109, 0.4719, 0.5278, -0.7062, 0.325, 0.5278, -0.7847, 0.1573, 0.9117, -0.3797, 0.2283, 0.9117, -0.3417, 0.6006, -0.5278, 0.6006, 0.4719, -0.5278, 0.7062, 0.2283, -0.9117, 0.3417, 0.2906, -0.9117, 0.2906, -0.6006, -0.5278, -0.6006, -0.4719, -0.5278, -0.7062, -0.2283, -0.9117, -0.3417, -0.2906, -0.9117, -0.2906, 0.7062, 0.5278, -0.4719, 0.6006, 0.5278, -0.6006, 0.2906, 0.9117, -0.2906, 0.3417, 0.9117, -0.2283, 0.7062, -0.5278, -0.4719, 0.7847, -0.5278, -0.325, 0.3797, -0.9117, -0.1573, 0.3417, -0.9117, -0.2283, -0.7062, -0.5278, 0.4719, -0.7847, -0.5278, 0.325, -0.3797, -0.9117, 0.1573, -0.3417, -0.9117, 0.2283, -0.7847, 0.5278, -0.325, -0.833, 0.5278, -0.1657, -0.4031, 0.9117, -0.08017, -0.3797, 0.9117, -0.1573, -0.6006, 0.5278, -0.6006, -0.7062, 0.5278, -0.4719, -0.3417, 0.9117, -0.2283, -0.2906, 0.9117, -0.2906, 0.1657, 0.5278, -0.833, -1.574e-07, 0.5278, -0.8494, 8.758e-08, 0.9117, -0.4109, 0.08017, 0.9117, -0.4031, -0.7847, 0.5278, 0.325, -0.7062, 0.5278, 0.4719, -0.3417, 0.9117, 0.2283, -0.3797, 0.9117, 0.1573, -0.8494, 0.5278, -8.065e-07, -0.833, 0.5278, 0.1657, -0.4031, 0.9117, 0.08017, -0.411, 0.9117, -4.649e-07, 0.325, -0.5278, 0.7847, 0.1657, -0.5278, 0.833, 0.08017, -0.9117, 0.403, 0.1573, -0.9117, 0.3797, -0.325, -0.5278, -0.7847, -0.1657, -0.5278, -0.833, -0.08017, -0.9117, -0.403, -0.1573, -0.9117, -0.3797, -0.325, 0.5278, 0.7847, -0.1657, 0.5278, 0.833, -0.08017, 0.9117, 0.4031, -0.1573, 0.9117, 0.3797, 0.833, -0.5278, -0.1657, 0.8494, -0.5278, -4.663e-08, 0.4109, -0.9117, -7.411e-08, 0.403, -0.9117, -0.08017, -0.833, -0.5278, 0.1657, -0.8494, -0.5278, -6.79e-07, -0.4109, -0.9117, -3.032e-07, -0.403, -0.9117, 0.08017, -0.6006, 0.5278, 0.6006, -0.4719, 0.5278, 0.7062, -0.2283, 0.9117, 0.3417, -0.2906, 0.9117, 0.2906, -9.581e-07, -0.5278, 0.8494, -0.1657, -0.5278, 0.833, -0.08017, -0.9117, 0.403, -3.795e-07, -0.9117, 0.4109, 0.833, -0.5278, 0.1657, 0.7847, -0.5278, 0.325, 0.3797, -0.9117, 0.1573, 0.403, -0.9117, 0.08017, -0.833, -0.5278, -0.1657, -0.7847, -0.5278, -0.325, -0.3797, -0.9117, -0.1573, -0.403, -0.9117, -0.08017, 0.325, 0.5278, 0.7847, 0.4719, 0.5278, 0.7062, 0.2283, 0.9117, 0.3417, 0.1573, 0.9117, 0.3797, -9.187e-07, 0.5278, 0.8494, 0.1657, 0.5278, 0.833, 0.08017, 0.9117, 0.4031, -3.773e-07, 0.9117, 0.4109, -0.2785, -0.6857, -0.6725, -0.142, -0.6857, -0.7139, 0.0, -1.0, -3.182e-08, 0.0, -1.0, -3.182e-08, -0.6052, -0.6857, -0.4044, -0.5147, -0.6857, -0.5147, 0.0, -1.0, -1.591e-08, 0.0, -1.0, -1.591e-08, -0.7279, -0.6857, -6.765e-07, -0.7139, -0.6857, -0.142, 0.0, -1.0, -3.978e-09, 0.0, -1.0, -9.313e-15, -0.4044, -0.6857, 0.6052, -0.5147, -0.6857, 0.5147, 0.0, -1.0, 0.0, 0.0, -1.0, 0.0, -0.7139, -0.6857, -0.142, -0.6725, -0.6857, -0.2785, 0.0, -1.0, 0.0, 0.0, -1.0, -3.978e-09, -8.534e-07, -0.6857, 0.7279, -0.142, -0.6857, 0.7139, 0.0, -1.0, 0.0, 0.0, -1.0, 0.0, -0.6725, -0.6857, 0.2785, -0.7139, -0.6857, 0.142, 0.0, -1.0, 3.978e-09, 0.0, -1.0, 1.591e-08, 0.6052, -0.6857, 0.4044, 0.5147, -0.6857, 0.5147, 0.0, -1.0, 1.591e-08, 0.0, -1.0, 1.591e-08, -0.142, -0.6857, 0.7139, -0.2785, -0.6857, 0.6725, 0.0, -1.0, 0.0, 0.0, -1.0, 0.0, 0.7279, -0.6857, 0.0, 0.7139, -0.6857, 0.142, 0.0, -1.0, -3.978e-09, 0.0, -1.0, -6.918e-15, 0.2785, -0.6857, 0.6725, 0.142, -0.6857, 0.7139, 0.0, -1.0, 0.0, 0.0, -1.0, 0.0, 0.7139, -0.6857, 0.142, 0.6725, -0.6857, 0.2785, 0.0, -1.0, 0.0, 0.0, -1.0, -3.978e-09, 0.6725, -0.6857, -0.2785, 0.7139, -0.6857, -0.142, 0.0, -1.0, -3.978e-09, 0.0, -1.0, -7.956e-09, 0.4044, -0.6857, -0.6052, 0.5147, -0.6857, -0.5147, 0.0, -1.0, 0.0, 0.0, -1.0, 0.0, 0.142, -0.6857, -0.7139, 0.2785, -0.6857, -0.6725, 0.0, -1.0, -3.182e-08, 0.0, -1.0, -3.182e-08, -0.142, -0.6857, -0.7139, -2.359e-07, -0.6857, -0.7279, 0.0, -1.0, 0.0, 0.0, -1.0, -3.182e-08, -0.5147, -0.6857, -0.5147, -0.4044, -0.6857, -0.6052, 0.0, -1.0, 0.0, 0.0, -1.0, -1.591e-08, -0.4044, -0.6857, -0.6052, -0.2785, -0.6857, -0.6725, 0.0, -1.0, -3.182e-08, 0.0, -1.0, 0.0, -0.7139, -0.6857, 0.142, -0.7279, -0.6857, -6.765e-07, 0.0, -1.0, -9.313e-15, 0.0, -1.0, 3.978e-09, -0.5147, -0.6857, 0.5147, -0.6052, -0.6857, 0.4044, 0.0, -1.0, 1.591e-08, 0.0, -1.0, 0.0, -0.6725, -0.6857, -0.2785, -0.6052, -0.6857, -0.4044, 0.0, -1.0, -1.591e-08, 0.0, -1.0, 0.0, 0.142, -0.6857, 0.7139, -8.534e-07, -0.6857, 0.7279, 0.0, -1.0, 0.0, 0.0, -1.0, 0.0, -0.6052, -0.6857, 0.4044, -0.6725, -0.6857, 0.2785, 0.0, -1.0, 1.591e-08, 0.0, -1.0, 1.591e-08, 0.5147, -0.6857, 0.5147, 0.4044, -0.6857, 0.6052, 0.0, -1.0, 0.0, 0.0, -1.0, 1.591e-08, -0.2785, -0.6857, 0.6725, -0.4044, -0.6857, 0.6052, 0.0, -1.0, 0.0, 0.0, -1.0, 0.0, 0.4044, -0.6857, 0.6052, 0.2785, -0.6857, 0.6725, 0.0, -1.0, 0.0, 0.0, -1.0, 0.0, 0.5147, -0.6857, -0.5147, 0.6052, -0.6857, -0.4044, 0.0, -1.0, 0.0, 0.0, -1.0, 0.0, 0.6725, -0.6857, 0.2785, 0.6052, -0.6857, 0.4044, 0.0, -1.0, 1.591e-08, 0.0, -1.0, 0.0, 0.7139, -0.6857, -0.142, 0.7279, -0.6857, 0.0, 0.0, -1.0, -6.918e-15, 0.0, -1.0, -3.978e-09, 0.2785, -0.6857, -0.6725, 0.4044, -0.6857, -0.6052, 0.0, -1.0, 0.0, 0.0, -1.0, -3.182e-08, 0.6052, -0.6857, -0.4044, 0.6725, -0.6857, -0.2785, 0.0, -1.0, -7.956e-09, 0.0, -1.0, 0.0])] * 3)])
me_cylinder_002 = bpy.data.meshes.new('Cylinder.002')
me_cylinder_002.from_pydata([(0.0, -0.09478, -2.22), (0.433, -0.09478, -2.177), (0.8494, -0.09478, -2.051), (1.233, -0.09478, -1.846), (1.569, -0.09478, -1.569), (1.846, -0.09478, -1.233), (2.051, -0.09478, -0.8494), (2.177, -0.09478, -0.433), (2.22, -0.09478, 0.0), (2.177, -0.09478, 0.433), (2.051, -0.09478, 0.8494), (1.846, -0.09478, 1.233), (1.569, -0.09478, 1.569), (1.233, -0.09478, 1.846), (0.8494, -0.09478, 2.051), (0.433, -0.09478, 2.177), (-1e-06, -0.09478, 2.22), (-0.433, -0.09478, 2.177), (-0.8494, -0.09478, 2.051), (-1.233, -0.09478, 1.846), (-1.569, -0.09478, 1.569), (-1.846, -0.09478, 1.233), (-2.051, -0.09478, 0.8494), (-2.177, -0.09478, 0.433), (-2.22, -0.09478, -2e-06), (-2.177, -0.09478, -0.433), (-2.051, -0.09478, -0.8494), (-1.846, -0.09478, -1.233), (-1.569, -0.09478, -1.569), (-1.233, -0.09478, -1.846), (-0.8494, -0.09478, -2.051), (-0.433, -0.09478, -2.177)], [], [(0, 1, 2, 3, 4, 5, 6, 7, 8, 9, 10, 11, 12, 13, 14, 15, 16, 17, 18, 19, 20, 21, 22, 23, 24, 25, 26, 27, 28, 29, 30, 31)])
me_cylinder_002.polygons.foreach_set('use_smooth', [True] * 1)
_uv = me_cylinder_002.uv_layers.new(name='UVMap')
_uv.uv.foreach_set('vector', [0.4695, 0.3442, 0.5049, 0.3372, 0.541, 0.3372, 0.5764, 0.3442, 0.6098, 0.358, 0.6398, 0.378, 0.6653, 0.4035, 0.6853, 0.4335, 0.6991, 0.4668, 0.7062, 0.5021, 0.7062, 0.5381, 0.6992, 0.5735, 0.6853, 0.6068, 0.6653, 0.6367, 0.6398, 0.6622, 0.6097, 0.6822, 0.5764, 0.696, 0.541, 0.7031, 0.5049, 0.7031, 0.4695, 0.696, 0.4362, 0.6822, 0.4061, 0.6622, 0.3806, 0.6367, 0.3606, 0.6068, 0.3468, 0.5735, 0.3397, 0.5381, 0.3397, 0.5021, 0.3468, 0.4668, 0.3606, 0.4335, 0.3806, 0.4035, 0.4061, 0.378, 0.4362, 0.358])
me_cylinder_002.materials.append(mat_bwh)
me_cylinder_002.use_remesh_preserve_volume = False
me_cylinder_002.use_remesh_preserve_attributes = False
me_cylinder_002.use_mirror_vertex_groups = False
me_cylinder_002.update()
me_cylinder_002.normals_split_custom_set([tuple(v) for v in zip(*[iter([0.0, -1.0, 1.938e-09, 0.0, -1.0, 1.938e-09, 0.0, -1.0, 1.938e-09, 0.0, -1.0, 1.938e-09, 0.0, -1.0, 1.938e-09, 0.0, -1.0, 1.938e-09, 0.0, -1.0, 1.938e-09, 0.0, -1.0, 1.938e-09, 0.0, -1.0, 1.938e-09, 0.0, -1.0, 1.938e-09, 0.0, -1.0, 1.938e-09, 0.0, -1.0, 1.938e-09, 0.0, -1.0, 1.938e-09, 0.0, -1.0, 1.938e-09, 0.0, -1.0, 1.938e-09, 0.0, -1.0, 1.938e-09, 0.0, -1.0, 1.938e-09, 0.0, -1.0, 1.938e-09, 0.0, -1.0, 1.938e-09, 0.0, -1.0, 1.938e-09, 0.0, -1.0, 1.938e-09, 0.0, -1.0, 1.938e-09, 0.0, -1.0, 1.938e-09, 0.0, -1.0, 1.938e-09, 0.0, -1.0, 1.938e-09, 0.0, -1.0, 1.938e-09, 0.0, -1.0, 1.938e-09, 0.0, -1.0, 1.938e-09, 0.0, -1.0, 1.938e-09, 0.0, -1.0, 1.938e-09, 0.0, -1.0, 1.938e-09, 0.0, -1.0, 1.938e-09])] * 3)])

# ---- objects
ob_cylinder_003 = bpy.data.objects.new('Cylinder.003', me_cylinder_003)
ob_cylinder_001 = bpy.data.objects.new('Cylinder.001', me_cylinder_001)
ob_cylinder = bpy.data.objects.new('Cylinder', me_cylinder)
ob_cylinder_002 = bpy.data.objects.new('Cylinder.002', me_cylinder_002)
ob_lamp = bpy.data.objects.new('Lamp', light_lamp)
ob_camera = bpy.data.objects.new('Camera', cam_camera)
ob_lamp_001 = bpy.data.objects.new('Lamp.001', light_lamp_001)
ob_lamp_002 = bpy.data.objects.new('Lamp.002', light_lamp_002)
ob_lamp_003 = bpy.data.objects.new('Lamp.003', light_lamp_003)

# ---- transforms, parenting, visibility, modifiers, constraints
ob_cylinder_003.location = (0.0, 0.0, 0.744)
ob_cylinder_003.rotation_euler = (1.571, -0.0, 0.0)
ob_cylinder_003.scale = (1.009, 1.009, 1.009)
ob_cylinder_003.lineart.crease_threshold = 0.0
_vg = ob_cylinder_003.vertex_groups.new(name='Bone')
ob_cylinder_001.location = (0.0, 0.0, -2.018)
ob_cylinder_001.rotation_euler = (1.571, -0.0, 0.0)
ob_cylinder_001.scale = (1.0, 2.264, 1.0)
ob_cylinder_001.lineart.crease_threshold = 0.0
ob_cylinder.location = (0.0, 0.0, -2.018)
ob_cylinder.rotation_euler = (1.571, -0.0, 0.0)
ob_cylinder.scale = (1.0, 2.264, 1.0)
ob_cylinder.lineart.crease_threshold = 0.0
ob_cylinder_002.location = (0.0, 0.0, -2.298)
ob_cylinder_002.rotation_euler = (7.822, 3.142, 3.142)
ob_cylinder_002.scale = (1.037, 2.347, 1.037)
ob_cylinder_002.lineart.crease_threshold = 0.0
ob_lamp.location = (-0.2102, -3.899, 4.334)
ob_lamp.rotation_euler = (0.6503, 0.05522, 1.866)
ob_lamp.scale = (1.006, 1.584, 1.899)
ob_lamp.lock_rotations_4d = False
ob_lamp.empty_display_type = 'ARROWS'
ob_lamp.color = (0.0, 0.0, 0.0, 0.0)
ob_lamp.lineart.crease_threshold = 0.0
ob_camera.location = (-8.107, 5.87, 7.708)
ob_camera.rotation_euler = (0.9833, 9.438e-07, -2.223)
ob_camera.lock_rotations_4d = False
ob_camera.empty_display_type = 'ARROWS'
ob_camera.color = (0.0, 0.0, 0.0, 0.0)
ob_camera.display_type = 'WIRE'
ob_camera.lineart.crease_threshold = 0.0
ob_lamp_001.location = (4.538, 0.07976, 4.334)
ob_lamp_001.rotation_euler = (0.6503, 0.05522, 1.866)
ob_lamp_001.scale = (1.006, 1.584, 1.899)
ob_lamp_001.lock_rotations_4d = False
ob_lamp_001.empty_display_type = 'ARROWS'
ob_lamp_001.color = (0.0, 0.0, 0.0, 0.0)
ob_lamp_001.lineart.crease_threshold = 0.0
ob_lamp_002.location = (-4.122, 0.07976, 4.334)
ob_lamp_002.rotation_euler = (0.6503, 0.05522, 1.866)
ob_lamp_002.scale = (1.006, 1.584, 1.899)
ob_lamp_002.lock_rotations_4d = False
ob_lamp_002.empty_display_type = 'ARROWS'
ob_lamp_002.color = (0.0, 0.0, 0.0, 0.0)
ob_lamp_002.lineart.crease_threshold = 0.0
ob_lamp_003.location = (0.5979, 3.844, 4.334)
ob_lamp_003.rotation_euler = (0.6503, 0.05522, 1.866)
ob_lamp_003.scale = (1.006, 1.584, 1.899)
ob_lamp_003.lock_rotations_4d = False
ob_lamp_003.empty_display_type = 'ARROWS'
ob_lamp_003.color = (0.0, 0.0, 0.0, 0.0)
ob_lamp_003.lineart.crease_threshold = 0.0

# ---- collection membership
col_collection_1.objects.link(ob_cylinder_003)
col_collection_1.objects.link(ob_cylinder_001)
col_collection_1.objects.link(ob_cylinder)
col_collection_1.objects.link(ob_cylinder_002)
col_collection_1.objects.link(ob_lamp)
col_collection_1.objects.link(ob_camera)
col_collection_1.objects.link(ob_lamp_001)
col_collection_1.objects.link(ob_lamp_002)
col_collection_1.objects.link(ob_lamp_003)

# ---- scene / render settings (as saved in the file)
scene.camera = ob_camera
scene.frame_start = 1; scene.frame_end = 250; scene.frame_set(1)
scene.render.engine = 'CYCLES'
scene.render.image_settings.file_format = 'JPEG'
scene.render.image_settings.quality = 100
scene.render.dither_intensity = 0.0
scene.cycles.use_denoising = False
scene.cycles.samples = 128
scene.cycles.sampling_pattern = 'TABULATED_SOBOL'
scene.cycles.use_adaptive_sampling = False
scene.cycles.use_light_tree = False
scene.cycles.blur_glossy = 0.0
scene.cycles.sample_clamp_indirect = 0.0
scene.view_settings.view_transform = 'Standard'
bpy.context.view_layer.update()
